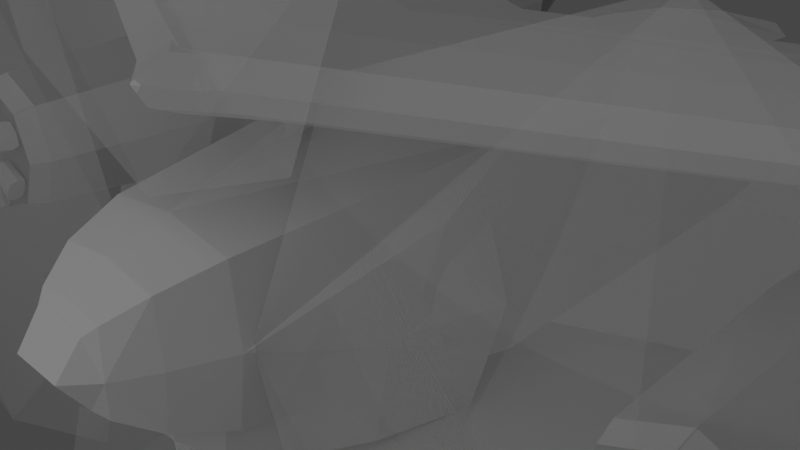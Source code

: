 # Source: quadcopter_gunship_v2.blend  (saved by Blender 3.0.42; exported with 4.5.12 LTS)
import bpy
from mathutils import Matrix  # noqa: F401  (used for matrix-valued properties, if any)

bpy.ops.wm.read_factory_settings(use_empty=True)
scene = bpy.context.scene
scene.name = 'Scene'

# ---- collections
col_quadcopter_gunship = bpy.data.collections.new('quadcopter gunship'); scene.collection.children.link(col_quadcopter_gunship)
col_ref = bpy.data.collections.new('ref'); scene.collection.children.link(col_ref)
col_optional = bpy.data.collections.new('optional'); scene.collection.children.link(col_optional)

# ---- materials (node trees are filled in below, after node groups)
mat_material_001 = bpy.data.materials.new('Material.001')
mat_material_001.surface_render_method = 'BLENDED'
mat_material_001.blend_method = 'BLEND'
mat_material_001.alpha_threshold = 0.5844

# ---- material node trees
mat_material_001.use_nodes = True; mat_material_001.node_tree.nodes.clear()
_N = mat_material_001.node_tree.nodes; _L = mat_material_001.node_tree.links
n0 = _N.new('ShaderNodeOutputMaterial'); n0.name = 'Material Output'; n0.location = (300, 300)
n1 = _N.new('ShaderNodeBsdfPrincipled'); n1.name = 'Principled BSDF'; n1.location = (-32, 309)
n1.distribution = 'GGX'
n1.subsurface_method = 'RANDOM_WALK_SKIN'
n1.inputs[2].default_value = 0.0
n1.inputs[3].default_value = 1.45
n1.inputs[4].default_value = 0.3
n1.inputs[13].default_value = 0.8045
n1.inputs[27].default_value = (0.0, 0.0, 0.0, 1.0)
n1.inputs[28].default_value = 1.0
_L.new(n1.outputs[0], n0.inputs[0])
n0.is_active_output = True

# ---- world
world_world = bpy.data.worlds.new('World'); scene.world = world_world
world_world.use_nodes = True; world_world.node_tree.nodes.clear()
_N = world_world.node_tree.nodes; _L = world_world.node_tree.links
n0 = _N.new('ShaderNodeOutputWorld'); n0.name = 'World Output'; n0.location = (300, 300)
n1 = _N.new('ShaderNodeBackground'); n1.name = 'Background'; n1.location = (10, 300)
n1.inputs[0].default_value = (0.05088, 0.05088, 0.05088, 1.0)
_L.new(n1.outputs[0], n0.inputs[0])
n0.is_active_output = True
world_world.color = (0.05088, 0.05088, 0.05088)
world_world.use_sun_shadow = False
world_world.sun_shadow_jitter_overblur = 0.0

# ---- cameras
cam_camera = bpy.data.cameras.new('Camera')
cam_camera.clip_end = 100.0
cam_camera.ortho_scale = 7.314

# ---- lights
light_light = bpy.data.lights.new('Light', 'POINT')
light_light.transmission_factor = 0.0
light_light.energy = 3000.0
light_light.shadow_soft_size = 18.64
light_light.shadow_maximum_resolution = 0.006
light_light.use_absolute_resolution = True

# ---- meshes
me_circle_001 = bpy.data.meshes.new('Circle.001')
me_circle_001.from_pydata([(0.9489, -2.629, -0.0005649), (0.7468, -3.234, -0.0005649), (0.5514, -3.667, -0.0005649), (1.243, -0.8815, -0.0005651), (0.3161, -3.965, -0.0005648), (-0.95, -2.629, -0.0005648), (-0.7479, -3.234, -0.0005648), (-0.5525, -3.667, -0.0005648), (-1.244, -0.8815, -0.0005646), (-0.0005649, -2.629, -0.95), (-0.0005649, -3.234, -0.7479), (-0.0005649, -3.606, -0.5), (0.83, -2.629, -0.8312), (0.6532, -3.234, -0.6543), (-0.0005649, -1.136, -1.332), (0.4422, -3.606, -0.4433), (0.3437, -3.713, -0.3448), (-0.2653, -0.8047, -1.371), (1.279, -0.6226, -0.6408), (-0.8312, -2.629, -0.8312), (-0.6543, -3.234, -0.6543), (-0.4433, -3.606, -0.4433), (0.2641, -0.8047, -1.371), (-1.28, -0.6226, -0.6408), (-0.3448, -3.713, -0.3448), (-0.3172, -3.965, -0.0005648), (-0.1727, -3.69, -0.3934), (0.1716, -3.69, -0.3934), (-0.0005648, -2.629, 0.9489), (-0.0005648, -3.234, 0.7468), (-0.0005648, -3.606, 0.4989), (0.83, -2.629, 0.83), (0.6532, -3.234, 0.6532), (-0.0005647, -1.136, 1.331), (0.4422, -3.606, 0.4422), (0.3437, -3.713, 0.3437), (-0.2653, -0.8047, 1.37), (1.279, -0.6226, 0.6397), (-0.8312, -2.629, 0.83), (-0.6543, -3.234, 0.6532), (-0.4433, -3.606, 0.4422), (0.2641, -0.8047, 1.37), (-1.28, -0.6226, 0.6397), (-0.3448, -3.713, 0.3437), (-0.1727, -3.69, 0.3923), (0.1716, -3.69, 0.3923), (1.186, 0.4178, -1.187), (0.2828, 0.4178, -1.386), (-0.2839, 0.4178, -1.386), (1.236, 0.3336, -0.686), (-1.187, 0.4178, -1.187), (-1.237, 0.3336, -0.686), (1.186, 0.4178, 1.186), (0.2828, 0.4178, 1.385), (-0.2839, 0.4178, 1.385), (1.236, 0.3336, 0.6849), (-1.187, 0.4178, 1.186), (-1.237, 0.3336, 0.6849), (1.007, 4.66, -1.008), (-0.0005649, 4.851, -1.227), (1.074, 4.644, -0.5873), (-1.008, 4.66, -1.008), (-1.075, 4.644, -0.5873), (1.007, 4.66, 1.007), (-0.0005647, 4.851, 1.226), (1.074, 4.644, 0.5862), (-1.008, 4.66, 1.007), (-1.075, 4.644, 0.5862), (0.9189, 5.71, -0.92), (0.4003, 6.396, -0.8474), (-0.4014, 6.396, -0.8474), (-0.92, 5.71, -0.92), (0.9189, 5.71, 0.9189), (0.4003, 6.396, 0.8463), (-0.4014, 6.396, 0.8463), (-0.92, 5.71, 0.9189), (0.644, 6.833, 0.02203), (-0.6451, 6.833, 0.02203)], [], [(3, 0, 12, 46, 49, 18), (1, 13, 12, 0), (2, 16, 15), (2, 15, 13, 1), (23, 51, 50, 19, 5, 8), (19, 50, 48, 17, 14, 9), (9, 12, 13, 10), (10, 13, 15, 11), (31, 52, 53, 41, 33, 28), (24, 21, 11, 26), (41, 53, 54, 36, 33), (6, 5, 19, 20), (7, 21, 24), (7, 6, 20, 21), (9, 10, 20, 19), (10, 11, 21, 20), (24, 26, 27, 16, 4, 25), (7, 24, 25, 43), (2, 35, 4, 16), (26, 11, 27), (27, 11, 15, 16), (37, 55, 52, 31, 0, 3), (1, 0, 31, 32), (2, 34, 35), (2, 1, 32, 34), (38, 56, 57, 42, 8, 5), (36, 54, 56, 38, 28, 33), (28, 29, 32, 31), (29, 30, 34, 32), (49, 60, 65, 55, 37, 3, 18), (43, 44, 30, 40), (6, 39, 38, 5), (7, 43, 40), (7, 40, 39, 6), (28, 38, 39, 29), (29, 39, 40, 30), (4, 35, 45, 44, 43, 25), (44, 45, 30), (45, 35, 34, 30), (17, 48, 47, 22, 14), (52, 55, 65, 63), (50, 51, 62, 61), (46, 47, 59, 58), (54, 53, 64), (48, 50, 61, 59), (49, 46, 58, 60), (57, 56, 66, 67), (53, 52, 63, 64), (47, 48, 59), (56, 54, 64, 66), (75, 71, 61, 62, 67, 66), (70, 69, 68, 58, 59, 61, 71), (72, 63, 65, 60, 58, 68), (73, 74, 75, 66, 64, 63, 72), (22, 47, 46, 12, 9, 14), (68, 69, 76), (74, 77, 75), (72, 68, 76), (71, 75, 77), (57, 67, 62, 51, 23, 8, 42), (77, 74, 73, 76), (76, 69, 70, 77), (76, 73, 72), (77, 70, 71)])
_uv = me_circle_001.uv_layers.new(name='UVMap')
_uv.uv.foreach_set('vector', [0.0, 0.0, 0.0, 0.0, 0.0, 0.0, 0.0, 0.0, 0.0, 0.0, 0.0, 0.0, 0.0, 0.0, 0.0, 0.0, 0.0, 0.0, 0.0, 0.0, 0.0, 0.0, 0.0, 0.0, 0.0, 0.0, 0.0, 0.0, 0.0, 0.0, 0.0, 0.0, 0.0, 0.0, 0.0, 0.0, 0.0, 0.0, 0.0, 0.0, 0.0, 0.0, 0.0, 0.0, 0.0, 0.0, 0.0, 0.0, 0.0, 0.0, 0.0, 0.0, 0.0, 0.0, 0.0, 0.0, 0.0, 0.0, 0.0, 0.0, 0.0, 0.0, 0.0, 0.0, 0.0, 0.0, 0.0, 0.0, 0.0, 0.0, 0.0, 0.0, 0.0, 0.0, 0.0, 0.0, 0.0, 0.0, 0.0, 0.0, 0.0, 0.0, 0.0, 0.0, 0.0, 0.0, 0.0, 0.0, 0.0, 0.0, 0.0, 0.0, 0.0, 0.0, 0.0, 0.0, 0.0, 0.0, 0.0, 0.0, 0.0, 0.0, 0.0, 0.0, 0.0, 0.0, 0.0, 0.0, 0.0, 0.0, 0.0, 0.0, 0.0, 0.0, 0.0, 0.0, 0.0, 0.0, 0.0, 0.0, 0.0, 0.0, 0.0, 0.0, 0.0, 0.0, 0.0, 0.0, 0.0, 0.0, 0.0, 0.0, 0.0, 0.0, 0.0, 0.0, 0.0, 0.0, 0.0, 0.0, 0.0, 0.0, 0.0, 0.0, 0.0, 0.0, 0.0, 0.0, 0.0, 0.0, 0.0, 0.0, 0.0, 0.0, 0.0, 0.0, 0.0, 0.0, 0.0, 0.0, 0.0, 0.0, 0.0, 0.0, 0.0, 0.0, 0.0, 0.0, 0.0, 0.0, 0.0, 0.0, 0.0, 0.0, 0.0, 0.0, 0.0, 0.0, 0.0, 0.0, 0.0, 0.0, 0.0, 0.0, 0.0, 0.0, 0.0, 0.0, 0.0, 0.0, 0.0, 0.0, 0.0, 0.0, 0.0, 0.0, 0.0, 0.0, 0.0, 0.0, 0.0, 0.0, 0.0, 0.0, 0.0, 0.0, 0.0, 0.0, 0.0, 0.0, 0.0, 0.0, 0.0, 0.0, 0.0, 0.0, 0.0, 0.0, 0.0, 0.0, 0.0, 0.0, 0.0, 0.0, 0.0, 0.0, 0.0, 0.0, 0.0, 0.0, 0.0, 0.0, 0.0, 0.0, 0.0, 0.0, 0.0, 0.0, 0.0, 0.0, 0.0, 0.0, 0.0, 0.0, 0.0, 0.0, 0.0, 0.0, 0.0, 0.0, 0.0, 0.0, 0.0, 0.0, 0.0, 0.0, 0.0, 0.0, 0.0, 0.0, 0.0, 0.0, 0.0, 0.0, 0.0, 0.0, 0.0, 0.0, 0.0, 0.0, 0.0, 0.0, 0.0, 0.0, 0.0, 0.0, 0.0, 0.0, 0.0, 0.0, 0.0, 0.0, 0.0, 0.0, 0.0, 0.0, 0.0, 0.0, 0.0, 0.0, 0.0, 0.0, 0.0, 0.0, 0.0, 0.0, 0.0, 0.0, 0.0, 0.0, 0.0, 0.0, 0.0, 0.0, 0.0, 0.0, 0.0, 0.0, 0.0, 0.0, 0.0, 0.0, 0.0, 0.0, 0.0, 0.0, 0.0, 0.0, 0.0, 0.0, 0.0, 0.0, 0.0, 0.0, 0.0, 0.0, 0.0, 0.0, 0.0, 0.0, 0.0, 0.0, 0.0, 0.0, 0.0, 0.0, 0.0, 0.0, 0.0, 0.0, 0.0, 0.0, 0.0, 0.0, 0.0, 0.0, 0.0, 0.0, 0.0, 0.0, 0.0, 0.0, 0.0, 0.0, 0.0, 0.0, 0.0, 0.0, 0.0, 0.0, 0.0, 0.0, 0.0, 0.0, 0.0, 0.0, 0.0, 0.0, 0.0, 0.0, 0.0, 0.0, 0.0, 0.0, 0.0, 0.0, 0.0, 0.0, 0.0, 0.0, 0.0, 0.0, 0.0, 0.0, 0.0, 0.0, 0.0, 0.0, 0.0, 0.0, 0.0, 0.0, 0.0, 0.0, 0.0, 0.0, 0.0, 0.0, 0.0, 0.0, 0.0, 0.0, 0.0, 0.0, 0.0, 0.0, 0.0, 0.0, 0.0, 0.0, 0.0, 0.0, 0.0, 0.0, 0.0, 0.0, 0.0, 0.0, 0.0, 0.0, 0.0, 0.0, 0.0, 0.0, 0.0, 0.0, 0.0, 0.0, 0.0, 0.0, 0.0, 0.0, 0.0, 0.0, 0.0, 0.0, 0.0, 0.0, 0.0, 0.0, 0.0, 0.0, 0.0, 0.0, 0.0, 0.0, 0.0, 0.0, 0.0, 0.0, 0.0, 0.0, 0.0, 0.0, 0.0, 0.0, 0.0, 0.0, 0.0, 0.0, 0.0, 0.0, 0.0, 0.0, 0.0, 0.0, 0.0, 0.0, 0.0, 0.0, 0.0, 0.0, 0.0, 0.0, 0.0, 0.0, 0.0, 0.0, 0.0, 0.0, 0.0, 0.0, 0.0, 0.0, 0.0, 0.0, 0.0, 0.0, 0.0, 0.0, 0.0, 0.0, 0.0, 0.0, 0.0, 0.0, 0.0, 0.0, 0.0, 0.0, 0.0, 0.0, 0.0, 0.0, 0.0, 0.0, 0.0, 0.0, 0.0, 0.0, 0.0, 0.0, 0.0, 0.0, 0.0, 0.0, 0.0, 0.0, 0.0, 0.0, 0.0, 0.0, 0.0, 0.0, 0.0, 0.0, 0.0, 0.0, 0.0, 0.0, 0.0, 0.0, 0.0, 0.0, 0.0, 0.0, 0.0, 0.0, 0.0, 0.0, 0.0, 0.0, 0.0, 0.0, 0.0, 0.0, 0.0, 0.0, 0.0, 0.0, 0.0, 0.0, 0.0, 0.0, 0.0, 0.0, 0.0, 0.0, 0.0, 0.0])
me_circle_001.use_remesh_fix_poles = True
me_circle_001.use_remesh_preserve_attributes = False
me_circle_001.use_mirror_y = True
me_circle_001.update()
me_circle_011 = bpy.data.meshes.new('Circle.011')
me_circle_011.from_pydata([(38.45, -30.59, 2.578), (37.75, -30.88, 2.578), (37.45, -31.59, 2.578), (37.75, -32.3, 2.578), (38.45, -32.59, 2.578), (39.16, -32.3, 2.578), (39.45, -31.59, 2.578), (39.16, -30.88, 2.578), (38.45, -30.7, 5.625), (37.27, -30.88, 5.625), (37.05, -31.59, 5.625), (37.27, -32.3, 5.625), (38.45, -32.48, 5.625), (39.64, -32.3, 5.625), (39.86, -31.59, 5.625), (39.64, -30.88, 5.625), (36.22, -30.59, 1.289), (35.87, -30.88, 0.6767), (35.72, -31.59, 0.4231), (35.87, -32.3, 0.6767), (36.22, -32.59, 1.289), (36.57, -32.3, 1.901), (36.72, -31.59, 2.155), (36.57, -30.88, 1.901), (33.58, -30.7, 2.813), (32.99, -30.88, 1.784), (32.88, -31.59, 1.596), (32.99, -32.3, 1.784), (33.58, -32.48, 2.813), (34.18, -32.3, 3.841), (34.28, -31.59, 4.029), (34.18, -30.88, 3.841), (36.22, -30.59, -1.289), (36.57, -30.88, -1.901), (36.72, -31.59, -2.155), (36.57, -32.3, -1.901), (36.22, -32.59, -1.289), (35.87, -32.3, -0.6767), (35.72, -31.59, -0.4231), (35.87, -30.88, -0.6767), (33.58, -30.7, -2.813), (34.18, -30.88, -3.841), (34.28, -31.59, -4.029), (34.18, -32.3, -3.841), (33.58, -32.48, -2.813), (32.99, -32.3, -1.784), (32.88, -31.59, -1.596), (32.99, -30.88, -1.784), (38.45, -30.59, -2.578), (39.16, -30.88, -2.578), (39.45, -31.59, -2.578), (39.16, -32.3, -2.578), (38.45, -32.59, -2.578), (37.75, -32.3, -2.578), (37.45, -31.59, -2.578), (37.75, -30.88, -2.578), (38.45, -30.7, -5.625), (39.64, -30.88, -5.625), (39.86, -31.59, -5.625), (39.64, -32.3, -5.625), (38.45, -32.48, -5.625), (37.27, -32.3, -5.625), (37.05, -31.59, -5.625), (37.27, -30.88, -5.625), (40.69, -30.59, -1.289), (41.04, -30.88, -0.6767), (41.19, -31.59, -0.4231), (41.04, -32.3, -0.6767), (40.69, -32.59, -1.289), (40.33, -32.3, -1.901), (40.19, -31.59, -2.155), (40.33, -30.88, -1.901), (43.32, -30.7, -2.813), (43.92, -30.88, -1.784), (44.03, -31.59, -1.596), (43.92, -32.3, -1.784), (43.32, -32.48, -2.813), (42.73, -32.3, -3.841), (42.62, -31.59, -4.029), (42.73, -30.88, -3.841), (40.69, -30.59, 1.289), (40.33, -30.88, 1.901), (40.19, -31.59, 2.155), (40.33, -32.3, 1.901), (40.69, -32.59, 1.289), (41.04, -32.3, 0.6767), (41.19, -31.59, 0.4231), (41.04, -30.88, 0.6767), (43.32, -30.7, 2.813), (42.73, -30.88, 3.841), (42.62, -31.59, 4.029), (42.73, -32.3, 3.841), (43.32, -32.48, 2.813), (43.92, -32.3, 1.784), (44.03, -31.59, 1.596), (43.92, -30.88, 1.784), (38.45, -30.59, 2.578), (37.75, -30.88, 2.578), (37.45, -31.59, 2.578), (37.75, -32.3, 2.578), (38.45, -32.59, 2.578), (39.16, -32.3, 2.578), (39.45, -31.59, 2.578), (39.16, -30.88, 2.578), (38.45, -30.7, 5.625), (37.27, -30.88, 5.625), (37.05, -31.59, 5.625), (37.27, -32.3, 5.625), (38.45, -32.48, 5.625), (39.64, -32.3, 5.625), (39.86, -31.59, 5.625), (39.64, -30.88, 5.625)], [], [(1, 0, 7, 6, 5, 4, 3, 2), (9, 10, 11, 12, 13, 14, 15, 8), (6, 7, 15, 14), (4, 5, 13, 12), (2, 3, 11, 10), (0, 1, 9, 8), (7, 0, 8, 15), (5, 6, 14, 13), (3, 4, 12, 11), (1, 2, 10, 9), (17, 16, 23, 22, 21, 20, 19, 18), (25, 26, 27, 28, 29, 30, 31, 24), (22, 23, 31, 30), (20, 21, 29, 28), (18, 19, 27, 26), (16, 17, 25, 24), (23, 16, 24, 31), (21, 22, 30, 29), (19, 20, 28, 27), (17, 18, 26, 25), (33, 32, 39, 38, 37, 36, 35, 34), (41, 42, 43, 44, 45, 46, 47, 40), (38, 39, 47, 46), (36, 37, 45, 44), (34, 35, 43, 42), (32, 33, 41, 40), (39, 32, 40, 47), (37, 38, 46, 45), (35, 36, 44, 43), (33, 34, 42, 41), (49, 48, 55, 54, 53, 52, 51, 50), (57, 58, 59, 60, 61, 62, 63, 56), (54, 55, 63, 62), (52, 53, 61, 60), (50, 51, 59, 58), (48, 49, 57, 56), (55, 48, 56, 63), (53, 54, 62, 61), (51, 52, 60, 59), (49, 50, 58, 57), (65, 64, 71, 70, 69, 68, 67, 66), (73, 74, 75, 76, 77, 78, 79, 72), (70, 71, 79, 78), (68, 69, 77, 76), (66, 67, 75, 74), (64, 65, 73, 72), (71, 64, 72, 79), (69, 70, 78, 77), (67, 68, 76, 75), (65, 66, 74, 73), (81, 80, 87, 86, 85, 84, 83, 82), (89, 90, 91, 92, 93, 94, 95, 88), (86, 87, 95, 94), (84, 85, 93, 92), (82, 83, 91, 90), (80, 81, 89, 88), (87, 80, 88, 95), (85, 86, 94, 93), (83, 84, 92, 91), (81, 82, 90, 89), (97, 96, 103, 102, 101, 100, 99, 98), (105, 106, 107, 108, 109, 110, 111, 104), (102, 103, 111, 110), (100, 101, 109, 108), (98, 99, 107, 106), (96, 97, 105, 104), (103, 96, 104, 111), (101, 102, 110, 109), (99, 100, 108, 107), (97, 98, 106, 105)])
_uv = me_circle_011.uv_layers.new(name='UVMap')
_uv.uv.foreach_set('vector', [0.0, 0.0, 0.0, 0.0, 0.0, 0.0, 0.0, 0.0, 0.0, 0.0, 0.0, 0.0, 0.0, 0.0, 0.0, 0.0, 0.0, 0.0, 0.0, 0.0, 0.0, 0.0, 0.0, 0.0, 0.0, 0.0, 0.0, 0.0, 0.0, 0.0, 0.0, 0.0, 0.0, 0.0, 0.0, 0.0, 0.0, 0.0, 0.0, 0.0, 0.0, 0.0, 0.0, 0.0, 0.0, 0.0, 0.0, 0.0, 0.0, 0.0, 0.0, 0.0, 0.0, 0.0, 0.0, 0.0, 0.0, 0.0, 0.0, 0.0, 0.0, 0.0, 0.0, 0.0, 0.0, 0.0, 0.0, 0.0, 0.0, 0.0, 0.0, 0.0, 0.0, 0.0, 0.0, 0.0, 0.0, 0.0, 0.0, 0.0, 0.0, 0.0, 0.0, 0.0, 0.0, 0.0, 0.0, 0.0, 0.0, 0.0, 0.0, 0.0, 0.0, 0.0, 0.0, 0.0, 0.0, 0.0, 0.0, 0.0, 0.0, 0.0, 0.0, 0.0, 0.0, 0.0, 0.0, 0.0, 0.0, 0.0, 0.0, 0.0, 0.0, 0.0, 0.0, 0.0, 0.0, 0.0, 0.0, 0.0, 0.0, 0.0, 0.0, 0.0, 0.0, 0.0, 0.0, 0.0, 0.0, 0.0, 0.0, 0.0, 0.0, 0.0, 0.0, 0.0, 0.0, 0.0, 0.0, 0.0, 0.0, 0.0, 0.0, 0.0, 0.0, 0.0, 0.0, 0.0, 0.0, 0.0, 0.0, 0.0, 0.0, 0.0, 0.0, 0.0, 0.0, 0.0, 0.0, 0.0, 0.0, 0.0, 0.0, 0.0, 0.0, 0.0, 0.0, 0.0, 0.0, 0.0, 0.0, 0.0, 0.0, 0.0, 0.0, 0.0, 0.0, 0.0, 0.0, 0.0, 0.0, 0.0, 0.0, 0.0, 0.0, 0.0, 0.0, 0.0, 0.0, 0.0, 0.0, 0.0, 0.0, 0.0, 0.0, 0.0, 0.0, 0.0, 0.0, 0.0, 0.0, 0.0, 0.0, 0.0, 0.0, 0.0, 0.0, 0.0, 0.0, 0.0, 0.0, 0.0, 0.0, 0.0, 0.0, 0.0, 0.0, 0.0, 0.0, 0.0, 0.0, 0.0, 0.0, 0.0, 0.0, 0.0, 0.0, 0.0, 0.0, 0.0, 0.0, 0.0, 0.0, 0.0, 0.0, 0.0, 0.0, 0.0, 0.0, 0.0, 0.0, 0.0, 0.0, 0.0, 0.0, 0.0, 0.0, 0.0, 0.0, 0.0, 0.0, 0.0, 0.0, 0.0, 0.0, 0.0, 0.0, 0.0, 0.0, 0.0, 0.0, 0.0, 0.0, 0.0, 0.0, 0.0, 0.0, 0.0, 0.0, 0.0, 0.0, 0.0, 0.0, 0.0, 0.0, 0.0, 0.0, 0.0, 0.0, 0.0, 0.0, 0.0, 0.0, 0.0, 0.0, 0.0, 0.0, 0.0, 0.0, 0.0, 0.0, 0.0, 0.0, 0.0, 0.0, 0.0, 0.0, 0.0, 0.0, 0.0, 0.0, 0.0, 0.0, 0.0, 0.0, 0.0, 0.0, 0.0, 0.0, 0.0, 0.0, 0.0, 0.0, 0.0, 0.0, 0.0, 0.0, 0.0, 0.0, 0.0, 0.0, 0.0, 0.0, 0.0, 0.0, 0.0, 0.0, 0.0, 0.0, 0.0, 0.0, 0.0, 0.0, 0.0, 0.0, 0.0, 0.0, 0.0, 0.0, 0.0, 0.0, 0.0, 0.0, 0.0, 0.0, 0.0, 0.0, 0.0, 0.0, 0.0, 0.0, 0.0, 0.0, 0.0, 0.0, 0.0, 0.0, 0.0, 0.0, 0.0, 0.0, 0.0, 0.0, 0.0, 0.0, 0.0, 0.0, 0.0, 0.0, 0.0, 0.0, 0.0, 0.0, 0.0, 0.0, 0.0, 0.0, 0.0, 0.0, 0.0, 0.0, 0.0, 0.0, 0.0, 0.0, 0.0, 0.0, 0.0, 0.0, 0.0, 0.0, 0.0, 0.0, 0.0, 0.0, 0.0, 0.0, 0.0, 0.0, 0.0, 0.0, 0.0, 0.0, 0.0, 0.0, 0.0, 0.0, 0.0, 0.0, 0.0, 0.0, 0.0, 0.0, 0.0, 0.0, 0.0, 0.0, 0.0, 0.0, 0.0, 0.0, 0.0, 0.0, 0.0, 0.0, 0.0, 0.0, 0.0, 0.0, 0.0, 0.0, 0.0, 0.0, 0.0, 0.0, 0.0, 0.0, 0.0, 0.0, 0.0, 0.0, 0.0, 0.0, 0.0, 0.0, 0.0, 0.0, 0.0, 0.0, 0.0, 0.0, 0.0, 0.0, 0.0, 0.0, 0.0, 0.0, 0.0, 0.0, 0.0, 0.0, 0.0, 0.0, 0.0, 0.0, 0.0, 0.0, 0.0, 0.0, 0.0, 0.0, 0.0, 0.0, 0.0, 0.0, 0.0, 0.0, 0.0, 0.0, 0.0, 0.0, 0.0, 0.0, 0.0, 0.0, 0.0, 0.0, 0.0, 0.0, 0.0, 0.0, 0.0, 0.0, 0.0, 0.0, 0.0, 0.0, 0.0, 0.0, 0.0, 0.0, 0.0, 0.0, 0.0, 0.0, 0.0, 0.0, 0.0, 0.0, 0.0, 0.0, 0.0, 0.0, 0.0, 0.0, 0.0, 0.0, 0.0, 0.0, 0.0, 0.0, 0.0, 0.0, 0.0, 0.0, 0.0, 0.0, 0.0, 0.0, 0.0, 0.0, 0.0, 0.0, 0.0, 0.0, 0.0, 0.0, 0.0, 0.0, 0.0, 0.0, 0.0, 0.0, 0.0, 0.0, 0.0, 0.0, 0.0, 0.0, 0.0, 0.0, 0.0, 0.0, 0.0, 0.0, 0.0, 0.0, 0.0, 0.0, 0.0, 0.0, 0.0, 0.0, 0.0, 0.0, 0.0, 0.0, 0.0, 0.0, 0.0, 0.0, 0.0, 0.0, 0.0, 0.0, 0.0, 0.0, 0.0, 0.0, 0.0, 0.0, 0.0, 0.0, 0.0, 0.0, 0.0, 0.0, 0.0, 0.0, 0.0, 0.0, 0.0, 0.0, 0.0, 0.0, 0.0, 0.0, 0.0, 0.0, 0.0, 0.0, 0.0, 0.0, 0.0, 0.0, 0.0, 0.0, 0.0, 0.0, 0.0, 0.0, 0.0, 0.0, 0.0, 0.0, 0.0, 0.0, 0.0, 0.0, 0.0, 0.0, 0.0, 0.0, 0.0, 0.0, 0.0, 0.0, 0.0, 0.0, 0.0, 0.0, 0.0, 0.0, 0.0, 0.0, 0.0, 0.0, 0.0, 0.0, 0.0, 0.0, 0.0, 0.0, 0.0, 0.0, 0.0, 0.0, 0.0, 0.0, 0.0, 0.0, 0.0, 0.0, 0.0, 0.0, 0.0, 0.0, 0.0, 0.0, 0.0, 0.0, 0.0, 0.0, 0.0, 0.0, 0.0, 0.0, 0.0, 0.0, 0.0, 0.0, 0.0])
me_circle_011.use_remesh_fix_poles = True
me_circle_011.use_remesh_preserve_attributes = False
me_circle_011.update()
me_circle_005 = bpy.data.meshes.new('Circle.005')
me_circle_005.from_pydata([(4.601, 1.0, -0.6559), (3.601, 1.453e-07, -0.6559), (4.601, -1.0, -0.6559), (5.308, -0.7071, -0.6559), (5.308, 0.7071, -0.6559), (3.894, 0.7071, -0.6559), (3.894, -0.7071, -0.6559), (5.601, 1.751e-07, -0.6559), (3.894, 0.7071, 1.312), (4.601, 1.0, 1.312), (3.601, 1.453e-07, 1.312), (3.894, -0.7071, 1.312), (4.601, -1.0, 1.312), (5.308, -0.7071, 1.312), (5.601, 1.751e-07, 1.312), (5.308, 0.7071, 1.312), (4.36, 0.4577, -3.756), (4.601, 0.6473, -3.756), (4.26, 2.061e-08, -3.756), (4.36, -0.4577, -3.756), (4.601, -0.6473, -3.756), (4.842, -0.4577, -3.756), (4.942, 3.924e-08, -3.756), (4.842, 0.4577, -3.756), (4.436, 0.4325, -5.845), (4.601, 0.5066, -5.845), (4.368, -7.98e-08, -5.845), (4.436, -0.4325, -5.845), (4.601, -0.5066, -5.845), (4.766, -0.4325, -5.845), (4.834, -6.22e-08, -5.845), (4.766, 0.4325, -5.845), (4.564, 0.07378, -6.46), (4.564, -0.07378, -6.46), (3.999, 0.602, 3.423), (4.601, 0.8514, 3.423), (3.75, 2.367e-07, 3.423), (3.999, -0.602, 3.423), (4.601, -0.8514, 3.423), (5.203, -0.602, 3.423), (5.452, 2.621e-07, 3.423), (5.203, 0.602, 3.423), (4.053, 0.5481, 3.663), (4.601, 0.7752, 3.663), (3.826, 2.46e-07, 3.663), (4.053, -0.5481, 3.663), (4.601, -0.7752, 3.663), (5.149, -0.5481, 3.663), (5.376, 2.691e-07, 3.663), (5.149, 0.5481, 3.663)], [], [(0, 4, 23, 17), (7, 4, 15, 14), (8, 10, 36, 34), (2, 3, 13, 12), (1, 6, 11, 10), (0, 5, 8, 9), (4, 0, 9, 15), (3, 7, 14, 13), (6, 2, 12, 11), (5, 1, 10, 8), (23, 22, 30, 31), (7, 3, 21, 22), (2, 6, 19, 20), (1, 5, 16, 18), (4, 7, 22, 23), (3, 2, 20, 21), (6, 1, 18, 19), (5, 0, 17, 16), (26, 24, 32, 33, 27), (21, 20, 28, 29), (19, 18, 26, 27), (16, 17, 25, 24), (17, 23, 31, 25), (22, 21, 29, 30), (20, 19, 27, 28), (18, 16, 24, 26), (29, 28, 33), (24, 25, 32), (25, 31, 32), (28, 27, 33), (30, 29, 33, 32, 31), (40, 41, 49, 48), (14, 15, 41, 40), (12, 13, 39, 38), (10, 11, 37, 36), (9, 8, 34, 35), (15, 9, 35, 41), (13, 14, 40, 39), (11, 12, 38, 37), (42, 44, 45, 46, 47, 48, 49, 43), (38, 39, 47, 46), (36, 37, 45, 44), (35, 34, 42, 43), (41, 35, 43, 49), (39, 40, 48, 47), (37, 38, 46, 45), (34, 36, 44, 42)])
_uv = me_circle_005.uv_layers.new(name='UVMap')
_uv.uv.foreach_set('vector', [0.0, 0.0, 0.0, 0.0, 0.0, 0.0, 0.0, 0.0, 0.0, 0.0, 0.0, 0.0, 0.0, 0.0, 0.0, 0.0, 0.0, 0.0, 0.0, 0.0, 0.0, 0.0, 0.0, 0.0, 0.0, 0.0, 0.0, 0.0, 0.0, 0.0, 0.0, 0.0, 0.0, 0.0, 0.0, 0.0, 0.0, 0.0, 0.0, 0.0, 0.0, 0.0, 0.0, 0.0, 0.0, 0.0, 0.0, 0.0, 0.0, 0.0, 0.0, 0.0, 0.0, 0.0, 0.0, 0.0, 0.0, 0.0, 0.0, 0.0, 0.0, 0.0, 0.0, 0.0, 0.0, 0.0, 0.0, 0.0, 0.0, 0.0, 0.0, 0.0, 0.0, 0.0, 0.0, 0.0, 0.0, 0.0, 0.0, 0.0, 0.0, 0.0, 0.0, 0.0, 0.0, 0.0, 0.0, 0.0, 0.0, 0.0, 0.0, 0.0, 0.0, 0.0, 0.0, 0.0, 0.0, 0.0, 0.0, 0.0, 0.0, 0.0, 0.0, 0.0, 0.0, 0.0, 0.0, 0.0, 0.0, 0.0, 0.0, 0.0, 0.0, 0.0, 0.0, 0.0, 0.0, 0.0, 0.0, 0.0, 0.0, 0.0, 0.0, 0.0, 0.0, 0.0, 0.0, 0.0, 0.0, 0.0, 0.0, 0.0, 0.0, 0.0, 0.0, 0.0, 0.0, 0.0, 0.0, 0.0, 0.0, 0.0, 0.0, 0.0, 0.0, 0.0, 0.0, 0.0, 0.0, 0.0, 0.0, 0.0, 0.0, 0.0, 0.0, 0.0, 0.0, 0.0, 0.0, 0.0, 0.0, 0.0, 0.0, 0.0, 0.0, 0.0, 0.0, 0.0, 0.0, 0.0, 0.0, 0.0, 0.0, 0.0, 0.0, 0.0, 0.0, 0.0, 0.0, 0.0, 0.0, 0.0, 0.0, 0.0, 0.0, 0.0, 0.0, 0.0, 0.0, 0.0, 0.0, 0.0, 0.0, 0.0, 0.0, 0.0, 0.0, 0.0, 0.0, 0.0, 0.0, 0.0, 0.0, 0.0, 0.0, 0.0, 0.0, 0.0, 0.0, 0.0, 0.0, 0.0, 0.0, 0.0, 0.0, 0.0, 0.0, 0.0, 0.0, 0.0, 0.0, 0.0, 0.0, 0.0, 0.0, 0.0, 0.0, 0.0, 0.0, 0.0, 0.0, 0.0, 0.0, 0.0, 0.0, 0.0, 0.0, 0.0, 0.0, 0.0, 0.0, 0.0, 0.0, 0.0, 0.0, 0.0, 0.0, 0.0, 0.0, 0.0, 0.0, 0.0, 0.0, 0.0, 0.0, 0.0, 0.0, 0.0, 0.0, 0.0, 0.0, 0.0, 0.0, 0.0, 0.0, 0.0, 0.0, 0.0, 0.0, 0.0, 0.0, 0.0, 0.0, 0.0, 0.0, 0.0, 0.0, 0.0, 0.0, 0.0, 0.0, 0.0, 0.0, 0.0, 0.0, 0.0, 0.0, 0.0, 0.0, 0.0, 0.0, 0.0, 0.0, 0.0, 0.0, 0.0, 0.0, 0.0, 0.0, 0.0, 0.0, 0.0, 0.0, 0.0, 0.0, 0.0, 0.0, 0.0, 0.0, 0.0, 0.0, 0.0, 0.0, 0.0, 0.0, 0.0, 0.0, 0.0, 0.0, 0.0, 0.0, 0.0, 0.0, 0.0, 0.0, 0.0, 0.0, 0.0, 0.0, 0.0, 0.0, 0.0, 0.0, 0.0, 0.0, 0.0, 0.0, 0.0, 0.0, 0.0, 0.0, 0.0, 0.0, 0.0, 0.0, 0.0, 0.0, 0.0, 0.0, 0.0, 0.0, 0.0, 0.0, 0.0, 0.0, 0.0, 0.0, 0.0, 0.0, 0.0, 0.0, 0.0, 0.0, 0.0, 0.0, 0.0, 0.0, 0.0, 0.0, 0.0, 0.0, 0.0, 0.0, 0.0, 0.0, 0.0, 0.0, 0.0, 0.0, 0.0])
me_circle_005.use_remesh_fix_poles = True
me_circle_005.use_remesh_preserve_attributes = False
me_circle_005.update()
me_circle_017 = bpy.data.meshes.new('Circle.017')
me_circle_017.from_pydata([(4.601, -0.8976, -0.6559), (4.756, -0.8976, 0.1127), (4.446, -0.8976, 0.1127), (4.446, -0.8976, 0.868), (4.601, -0.8976, 1.312), (4.756, -0.8976, 0.868), (4.446, -0.8976, 0.328), (4.756, -0.8976, 0.328), (4.136, -1.836, -0.3348), (4.291, -1.836, 0.2021), (3.981, -1.836, 0.2021), (3.981, -1.836, 0.7296), (4.136, -1.836, 1.04), (4.291, -1.836, 0.7296), (3.981, -1.836, 0.3524), (4.291, -1.836, 0.3524)], [], [(0, 4, 5, 7, 1), (2, 6, 3, 4, 0), (8, 9, 15, 13, 12), (10, 8, 12, 11, 14), (1, 7, 15, 9), (2, 0, 8, 10), (5, 4, 12, 13), (0, 1, 9, 8), (6, 2, 10, 14), (7, 5, 13, 15), (3, 6, 14, 11), (4, 3, 11, 12)])
_uv = me_circle_017.uv_layers.new(name='UVMap')
_uv.uv.foreach_set('vector', [0.0, 0.0, 0.0, 0.0, 0.0, 0.0, 0.0, 0.0, 0.0, 0.0, 0.0, 0.0, 0.0, 0.0, 0.0, 0.0, 0.0, 0.0, 0.0, 0.0, 0.0, 0.0, 0.0, 0.0, 0.0, 0.0, 0.0, 0.0, 0.0, 0.0, 0.0, 0.0, 0.0, 0.0, 0.0, 0.0, 0.0, 0.0, 0.0, 0.0, 0.0, 0.0, 0.0, 0.0, 0.0, 0.0, 0.0, 0.0, 0.0, 0.0, 0.0, 0.0, 0.0, 0.0, 0.0, 0.0, 0.0, 0.0, 0.0, 0.0, 0.0, 0.0, 0.0, 0.0, 0.0, 0.0, 0.0, 0.0, 0.0, 0.0, 0.0, 0.0, 0.0, 0.0, 0.0, 0.0, 0.0, 0.0, 0.0, 0.0, 0.0, 0.0, 0.0, 0.0, 0.0, 0.0, 0.0, 0.0, 0.0, 0.0, 0.0, 0.0, 0.0, 0.0, 0.0, 0.0, 0.0, 0.0, 0.0, 0.0, 0.0, 0.0, 0.0, 0.0])
me_circle_017.use_remesh_fix_poles = True
me_circle_017.use_remesh_preserve_attributes = False
me_circle_017.update()
me_circle_012 = bpy.data.meshes.new('Circle.012')
me_circle_012.from_pydata([(4.053, 0.5481, 2.087), (4.601, 0.7752, 2.087), (3.826, 1.772e-07, 2.087), (4.053, -0.5481, 2.087), (4.601, -0.7752, 2.087), (5.149, -0.5481, 2.087), (5.376, 2.003e-07, 2.087), (5.149, 0.5481, 2.087)], [], [(0, 2, 3, 4, 5, 6, 7, 1)])
_uv = me_circle_012.uv_layers.new(name='UVMap')
_uv.uv.foreach_set('vector', [0.0, 0.0, 0.0, 0.0, 0.0, 0.0, 0.0, 0.0, 0.0, 0.0, 0.0, 0.0, 0.0, 0.0, 0.0, 0.0])
me_circle_012.use_remesh_fix_poles = True
me_circle_012.use_remesh_preserve_attributes = False
me_circle_012.update()
me_circle_015 = bpy.data.meshes.new('Circle.015')
me_circle_015.from_pydata([(1.999, 2.602, 3.173), (4.601, 3.68, 3.173), (0.9212, -3.624e-09, 3.173), (1.999, -2.602, 3.173), (4.601, -3.68, 3.173), (7.203, -2.602, 3.173), (8.281, 4.234e-07, 3.173), (7.203, 2.602, 3.173)], [], [(0, 2, 3, 4, 5, 6, 7, 1)])
_uv = me_circle_015.uv_layers.new(name='UVMap')
_uv.uv.foreach_set('vector', [0.0, 0.0, 0.0, 0.0, 0.0, 0.0, 0.0, 0.0, 0.0, 0.0, 0.0, 0.0, 0.0, 0.0, 0.0, 0.0])
me_circle_015.materials.append(mat_material_001)
me_circle_015.use_remesh_fix_poles = True
me_circle_015.use_remesh_preserve_attributes = False
me_circle_015.update()
me_circle_007 = bpy.data.meshes.new('Circle.007')
me_circle_007.from_pydata([(5.473, 2.496, -6.062), (5.515, 2.495, -6.222), (5.429, 2.486, -6.218), (5.331, 2.447, -7.06), (5.61, 2.479, -7.062), (5.459, 2.617, -6.066), (5.441, 2.77, -6.155), (5.583, 2.626, -6.226), (5.332, 2.597, -6.221), (5.296, 2.566, -7.057), (5.618, 2.603, -7.059), (5.469, 2.443, -7.662), (5.33, 2.427, -7.661), (5.609, 2.459, -7.663), (5.294, 2.546, -7.665), (5.616, 2.583, -7.667), (5.474, 2.772, -6.231), (5.406, 2.764, -6.227), (5.395, 2.735, -7.062), (5.482, 2.745, -7.063), (5.393, 2.715, -7.671), (5.481, 2.726, -7.671), (5.561, 2.137, -7.652), (5.505, 2.131, -7.652), (5.449, 2.124, -7.651)], [], [(5, 7, 16, 6), (7, 10, 19, 16), (2, 0, 5, 8), (3, 2, 8, 9), (0, 1, 7, 5), (10, 4, 13, 15), (1, 4, 10, 7), (3, 24, 23, 22, 4), (19, 21, 20, 18), (12, 14, 20, 21, 15, 13, 11), (3, 9, 14, 12), (11, 13, 22, 23), (14, 9, 18, 20), (13, 4, 22), (8, 5, 6, 17), (10, 15, 21, 19), (9, 8, 17, 18), (16, 19, 18, 17, 6), (3, 12, 24), (12, 11, 23, 24), (2, 3, 4, 1, 0)])
_uv = me_circle_007.uv_layers.new(name='UVMap')
_uv.uv.foreach_set('vector', [0.0, 0.0, 0.0, 0.0, 0.0, 0.0, 0.0, 0.0, 0.0, 0.0, 0.0, 0.0, 0.0, 0.0, 0.0, 0.0, 0.0, 0.0, 0.0, 0.0, 0.0, 0.0, 0.0, 0.0, 0.0, 0.0, 0.0, 0.0, 0.0, 0.0, 0.0, 0.0, 0.0, 0.0, 0.0, 0.0, 0.0, 0.0, 0.0, 0.0, 0.0, 0.0, 0.0, 0.0, 0.0, 0.0, 0.0, 0.0, 0.0, 0.0, 0.0, 0.0, 0.0, 0.0, 0.0, 0.0, 0.0, 0.0, 0.0, 0.0, 0.0, 0.0, 0.0, 0.0, 0.0, 0.0, 0.0, 0.0, 0.0, 0.0, 0.0, 0.0, 0.0, 0.0, 0.0, 0.0, 0.0, 0.0, 0.0, 0.0, 0.0, 0.0, 0.0, 0.0, 0.0, 0.0, 0.0, 0.0, 0.0, 0.0, 0.0, 0.0, 0.0, 0.0, 0.0, 0.0, 0.0, 0.0, 0.0, 0.0, 0.0, 0.0, 0.0, 0.0, 0.0, 0.0, 0.0, 0.0, 0.0, 0.0, 0.0, 0.0, 0.0, 0.0, 0.0, 0.0, 0.0, 0.0, 0.0, 0.0, 0.0, 0.0, 0.0, 0.0, 0.0, 0.0, 0.0, 0.0, 0.0, 0.0, 0.0, 0.0, 0.0, 0.0, 0.0, 0.0, 0.0, 0.0, 0.0, 0.0, 0.0, 0.0, 0.0, 0.0, 0.0, 0.0, 0.0, 0.0, 0.0, 0.0, 0.0, 0.0, 0.0, 0.0, 0.0, 0.0, 0.0, 0.0, 0.0, 0.0, 0.0, 0.0, 0.0, 0.0, 0.0, 0.0, 0.0, 0.0, 0.0, 0.0, 0.0, 0.0, 0.0, 0.0, 0.0, 0.0])
me_circle_007.use_remesh_fix_poles = True
me_circle_007.use_remesh_preserve_attributes = False
me_circle_007.update()
me_circle_018 = bpy.data.meshes.new('Circle.018')
me_circle_018.from_pydata([(-3.628e-07, -2.597, 1.886), (-3.556e-07, -2.294, 1.75), (-3.585e-07, -2.721, 2.108), (-5.617e-07, 1.084, 1.75), (-3.352e-07, -2.373, 2.295), (-2.908e-07, -1.341, 2.278), (-2.38e-07, 0.002013, 2.144), (-5.38e-07, 1.544, 1.833), (-3.628e-07, -2.717, 1.886), (-3.556e-07, -2.391, 1.75), (-3.585e-07, -2.851, 2.108), (-5.617e-07, 1.258, 1.75), (-3.352e-07, -2.475, 2.295), (-2.908e-07, -1.361, 2.278), (-2.38e-07, 0.08884, 2.144), (-5.38e-07, 1.753, 1.833), (-8.058, 3.061, 1.788), (-8.03, 3.259, 1.737), (-8.104, 2.979, 1.873), (-8.03, 5.044, 1.617), (-8.142, 3.208, 1.944), (-8.139, 3.886, 1.937), (-8.122, 4.597, 1.891), (-8.098, 5.257, 1.702), (-9.844, 5.462, 4.303e-07), (-9.745, 5.612, 4.26e-07), (-9.91, 5.518, 4.332e-07), (-9.58, 6.889, 4.187e-07), (-9.939, 5.682, 4.296e-07), (-9.931, 6.15, 4.292e-07), (-9.971, 6.889, 4.359e-07), (-9.729, 6.889, 4.253e-07), (-9.742, 6.889, 0.5849), (-9.93, 6.076, 0.6472), (-9.707, 5.617, 0.6084), (-9.979, 6.889, 0.6374), (-9.937, 5.579, 0.6485), (-9.612, 6.889, 0.5788), (-9.858, 5.411, 0.6347), (-9.764, 5.471, 0.6184)], [], [(4, 2, 0, 1, 3, 7, 6, 5), (5, 6, 14, 13), (0, 2, 10, 8), (1, 0, 8, 9), (6, 7, 15, 14), (4, 5, 13, 12), (3, 1, 9, 11), (2, 4, 12, 10), (7, 3, 11, 15), (35, 32, 31, 30), (14, 15, 23, 22), (12, 13, 21, 20), (11, 9, 17, 19), (10, 12, 20, 18), (15, 11, 19, 23), (13, 14, 22, 21), (8, 10, 18, 16), (28, 29, 30, 31, 27, 25, 24, 26), (36, 33, 29, 28), (37, 34, 25, 27), (38, 36, 28, 26), (32, 37, 27, 31), (33, 35, 30, 29), (39, 38, 26, 24), (34, 39, 24, 25), (22, 35, 33, 21), (19, 37, 32, 23), (20, 36, 38, 18), (17, 34, 37, 19), (21, 33, 36, 20), (23, 32, 35, 22), (9, 8, 16, 17), (18, 38, 39, 16), (16, 39, 34, 17)])
_uv = me_circle_018.uv_layers.new(name='UVMap')
_uv.uv.foreach_set('vector', [0.0, 0.0, 0.0, 0.0, 0.0, 0.0, 0.0, 0.0, 0.0, 0.0, 0.0, 0.0, 0.0, 0.0, 0.0, 0.0, 0.0, 0.0, 0.0, 0.0, 0.0, 0.0, 0.0, 0.0, 0.0, 0.0, 0.0, 0.0, 0.0, 0.0, 0.0, 0.0, 0.0, 0.0, 0.0, 0.0, 0.0, 0.0, 0.0, 0.0, 0.0, 0.0, 0.0, 0.0, 0.0, 0.0, 0.0, 0.0, 0.0, 0.0, 0.0, 0.0, 0.0, 0.0, 0.0, 0.0, 0.0, 0.0, 0.0, 0.0, 0.0, 0.0, 0.0, 0.0, 0.0, 0.0, 0.0, 0.0, 0.0, 0.0, 0.0, 0.0, 0.0, 0.0, 0.0, 0.0, 0.0, 0.0, 0.0, 0.0, 0.0, 0.0, 0.0, 0.0, 0.0, 0.0, 0.0, 0.0, 0.0, 0.0, 0.0, 0.0, 0.0, 0.0, 0.0, 0.0, 0.0, 0.0, 0.0, 0.0, 0.0, 0.0, 0.0, 0.0, 0.0, 0.0, 0.0, 0.0, 0.0, 0.0, 0.0, 0.0, 0.0, 0.0, 0.0, 0.0, 0.0, 0.0, 0.0, 0.0, 0.0, 0.0, 0.0, 0.0, 0.0, 0.0, 0.0, 0.0, 0.0, 0.0, 0.0, 0.0, 0.0, 0.0, 0.0, 0.0, 0.0, 0.0, 0.0, 0.0, 0.0, 0.0, 0.0, 0.0, 0.0, 0.0, 0.0, 0.0, 0.0, 0.0, 0.0, 0.0, 0.0, 0.0, 0.0, 0.0, 0.0, 0.0, 0.0, 0.0, 0.0, 0.0, 0.0, 0.0, 0.0, 0.0, 0.0, 0.0, 0.0, 0.0, 0.0, 0.0, 0.0, 0.0, 0.0, 0.0, 0.0, 0.0, 0.0, 0.0, 0.0, 0.0, 0.0, 0.0, 0.0, 0.0, 0.0, 0.0, 0.0, 0.0, 0.0, 0.0, 0.0, 0.0, 0.0, 0.0, 0.0, 0.0, 0.0, 0.0, 0.0, 0.0, 0.0, 0.0, 0.0, 0.0, 0.0, 0.0, 0.0, 0.0, 0.0, 0.0, 0.0, 0.0, 0.0, 0.0, 0.0, 0.0, 0.0, 0.0, 0.0, 0.0, 0.0, 0.0, 0.0, 0.0, 0.0, 0.0, 0.0, 0.0, 0.0, 0.0, 0.0, 0.0, 0.0, 0.0, 0.0, 0.0, 0.0, 0.0, 0.0, 0.0, 0.0, 0.0, 0.0, 0.0, 0.0, 0.0, 0.0, 0.0, 0.0, 0.0, 0.0, 0.0, 0.0, 0.0, 0.0, 0.0, 0.0, 0.0, 0.0, 0.0, 0.0, 0.0, 0.0, 0.0, 0.0, 0.0, 0.0, 0.0, 0.0, 0.0, 0.0, 0.0, 0.0, 0.0, 0.0, 0.0, 0.0, 0.0, 0.0, 0.0, 0.0, 0.0, 0.0, 0.0, 0.0, 0.0])
me_circle_018.use_remesh_fix_poles = True
me_circle_018.use_remesh_preserve_attributes = False
me_circle_018.use_mirror_x = True
me_circle_018.update()
me_circle_006 = bpy.data.meshes.new('Circle.006')
me_circle_006.from_pydata([(4.557, 0.1152, -5.964), (4.545, 0.3222, -3.667), (4.485, 0.4239, -3.559), (4.387, 0.395, -3.682), (4.444, 0.1195, -5.853), (4.622, 0.03802, -5.837), (5.551, 0.7743, -6.635), (5.624, 0.7743, -5.506), (5.528, 0.7743, -4.852), (5.26, 0.7743, -5.538), (5.473, 2.496, -6.062), (5.515, 2.495, -6.222), (5.429, 2.486, -6.218), (5.331, 2.447, -7.06), (5.61, 2.479, -7.062), (4.436, 0.4095, -3.62), (4.482, 0.145, -5.93), (5.381, 0.7743, -6.574)], [], [(2, 0, 5, 1), (15, 16, 0, 2), (0, 6, 7, 5), (3, 9, 4), (5, 7, 1), (16, 4, 9, 17), (8, 7, 11, 10), (9, 12, 13), (10, 11, 14, 13, 12), (7, 6, 14), (7, 14, 11), (2, 8, 9, 3, 15), (17, 9, 13), (1, 7, 8, 2), (6, 17, 13, 14), (0, 16, 17, 6), (3, 4, 16, 15), (9, 8, 10, 12)])
_uv = me_circle_006.uv_layers.new(name='UVMap')
_uv.uv.foreach_set('vector', [0.0, 0.0, 0.0, 0.0, 0.0, 0.0, 0.0, 0.0, 0.0, 0.0, 0.0, 0.0, 0.0, 0.0, 0.0, 0.0, 0.0, 0.0, 0.0, 0.0, 0.0, 0.0, 0.0, 0.0, 0.0, 0.0, 0.0, 0.0, 0.0, 0.0, 0.0, 0.0, 0.0, 0.0, 0.0, 0.0, 0.0, 0.0, 0.0, 0.0, 0.0, 0.0, 0.0, 0.0, 0.0, 0.0, 0.0, 0.0, 0.0, 0.0, 0.0, 0.0, 0.0, 0.0, 0.0, 0.0, 0.0, 0.0, 0.0, 0.0, 0.0, 0.0, 0.0, 0.0, 0.0, 0.0, 0.0, 0.0, 0.0, 0.0, 0.0, 0.0, 0.0, 0.0, 0.0, 0.0, 0.0, 0.0, 0.0, 0.0, 0.0, 0.0, 0.0, 0.0, 0.0, 0.0, 0.0, 0.0, 0.0, 0.0, 0.0, 0.0, 0.0, 0.0, 0.0, 0.0, 0.0, 0.0, 0.0, 0.0, 0.0, 0.0, 0.0, 0.0, 0.0, 0.0, 0.0, 0.0, 0.0, 0.0, 0.0, 0.0, 0.0, 0.0, 0.0, 0.0, 0.0, 0.0, 0.0, 0.0, 0.0, 0.0, 0.0, 0.0, 0.0, 0.0, 0.0, 0.0, 0.0, 0.0, 0.0, 0.0, 0.0, 0.0, 0.0, 0.0])
me_circle_006.use_remesh_fix_poles = True
me_circle_006.use_remesh_preserve_attributes = False
me_circle_006.update()
me_circle = bpy.data.meshes.new('Circle')
me_circle.from_pydata([(3.954, 3.778, 0.0), (4.002, 3.805, 0.156), (4.117, 3.87, 0.2166), (4.232, 3.935, 0.156), (4.28, 3.962, 0.0), (4.018, 3.283, 0.0), (4.054, 3.296, 0.113), (4.142, 3.328, 0.1558), (4.23, 3.36, 0.113), (4.266, 3.373, 0.0), (4.061, 2.559, 0.0), (4.088, 2.667, 0.1188), (4.12, 2.816, 0.1203), (4.139, 2.918, 0.0), (3.749, 4.264, 0.0), (3.83, 4.29, 0.266), (4.025, 4.352, 0.3723), (4.219, 4.414, 0.266), (4.3, 4.44, 0.0), (3.983, 4.091, 0.0), (4.025, 4.105, 0.1435), (4.127, 4.137, 0.1989), (4.228, 4.17, 0.1435), (4.27, 4.183, 0.0), (4.002, 3.805, -0.156), (4.117, 3.87, -0.2166), (4.232, 3.935, -0.156), (4.054, 3.296, -0.113), (4.142, 3.328, -0.1558), (4.23, 3.36, -0.113), (4.088, 2.667, -0.1188), (4.12, 2.816, -0.1203), (3.83, 4.29, -0.266), (4.025, 4.352, -0.3723), (4.219, 4.414, -0.266), (4.025, 4.105, -0.1435), (4.127, 4.137, -0.1989), (4.228, 4.17, -0.1435)], [], [(2, 3, 8, 7), (0, 1, 6, 5), (3, 4, 9, 8), (1, 2, 7, 6), (8, 9, 13, 12), (6, 7, 11, 10), (7, 8, 12, 11), (17, 16, 21, 22), (3, 2, 16, 17), (1, 0, 14, 15), (4, 3, 17, 18), (2, 1, 15, 16), (15, 14, 19, 20), (18, 17, 22, 23), (16, 15, 20, 21), (25, 28, 29, 26), (0, 5, 27, 24), (26, 29, 9, 4), (24, 27, 28, 25), (29, 31, 13, 9), (27, 10, 30, 28), (28, 30, 31, 29), (34, 37, 36, 33), (26, 34, 33, 25), (24, 32, 14, 0), (4, 18, 34, 26), (25, 33, 32, 24), (32, 35, 19, 14), (18, 23, 37, 34), (33, 36, 35, 32), (5, 6, 10), (5, 10, 27), (19, 35, 36, 37, 23, 22, 21, 20)])
_uv = me_circle.uv_layers.new(name='UVMap')
_uv.uv.foreach_set('vector', [0.0, 0.0, 0.0, 0.0, 0.0, 0.0, 0.0, 0.0, 0.0, 0.0, 0.0, 0.0, 0.0, 0.0, 0.0, 0.0, 0.0, 0.0, 0.0, 0.0, 0.0, 0.0, 0.0, 0.0, 0.0, 0.0, 0.0, 0.0, 0.0, 0.0, 0.0, 0.0, 0.0, 0.0, 0.0, 0.0, 0.0, 0.0, 0.0, 0.0, 0.0, 0.0, 0.0, 0.0, 0.0, 0.0, 0.0, 0.0, 0.0, 0.0, 0.0, 0.0, 0.0, 0.0, 0.0, 0.0, 0.0, 0.0, 0.0, 0.0, 0.0, 0.0, 0.0, 0.0, 0.0, 0.0, 0.0, 0.0, 0.0, 0.0, 0.0, 0.0, 0.0, 0.0, 0.0, 0.0, 0.0, 0.0, 0.0, 0.0, 0.0, 0.0, 0.0, 0.0, 0.0, 0.0, 0.0, 0.0, 0.0, 0.0, 0.0, 0.0, 0.0, 0.0, 0.0, 0.0, 0.0, 0.0, 0.0, 0.0, 0.0, 0.0, 0.0, 0.0, 0.0, 0.0, 0.0, 0.0, 0.0, 0.0, 0.0, 0.0, 0.0, 0.0, 0.0, 0.0, 0.0, 0.0, 0.0, 0.0, 0.0, 0.0, 0.0, 0.0, 0.0, 0.0, 0.0, 0.0, 0.0, 0.0, 0.0, 0.0, 0.0, 0.0, 0.0, 0.0, 0.0, 0.0, 0.0, 0.0, 0.0, 0.0, 0.0, 0.0, 0.0, 0.0, 0.0, 0.0, 0.0, 0.0, 0.0, 0.0, 0.0, 0.0, 0.0, 0.0, 0.0, 0.0, 0.0, 0.0, 0.0, 0.0, 0.0, 0.0, 0.0, 0.0, 0.0, 0.0, 0.0, 0.0, 0.0, 0.0, 0.0, 0.0, 0.0, 0.0, 0.0, 0.0, 0.0, 0.0, 0.0, 0.0, 0.0, 0.0, 0.0, 0.0, 0.0, 0.0, 0.0, 0.0, 0.0, 0.0, 0.0, 0.0, 0.0, 0.0, 0.0, 0.0, 0.0, 0.0, 0.0, 0.0, 0.0, 0.0, 0.0, 0.0, 0.0, 0.0, 0.0, 0.0, 0.0, 0.0, 0.0, 0.0, 0.0, 0.0, 0.0, 0.0, 0.0, 0.0, 0.0, 0.0, 0.0, 0.0, 0.0, 0.0, 0.0, 0.0, 0.0, 0.0, 0.0, 0.0, 0.0, 0.0, 0.0, 0.0, 0.0, 0.0, 0.0, 0.0, 0.0, 0.0, 0.0, 0.0, 0.0, 0.0, 0.0, 0.0, 0.0, 0.0, 0.0, 0.0, 0.0, 0.0, 0.0, 0.0, 0.0, 0.0, 0.0, 0.0, 0.0, 0.0, 0.0, 0.0, 0.0, 0.0, 0.0, 0.0])
me_circle.use_remesh_fix_poles = True
me_circle.use_remesh_preserve_attributes = False
me_circle.update()
me_plane_001 = bpy.data.meshes.new('Plane.001')
me_plane_001.from_pydata([], [], [])
_uv = me_plane_001.uv_layers.new(name='UVMap')
_uv.uv.foreach_set('vector', [])
me_plane_001.use_remesh_fix_poles = True
me_plane_001.use_remesh_preserve_attributes = False
me_plane_001.update()
me_circle_019 = bpy.data.meshes.new('Circle.019')
me_circle_019.from_pydata([(-0.1881, 1.9, -0.1849), (0.1881, 1.9, -0.1849), (0.07885, 1.9, -0.1689), (-0.1997, 1.9, 0.4183), (1.034e-07, 1.9, 1.317), (0.1997, 1.9, 0.4183), (0.1671, 1.9, -0.5913), (4.843e-08, 1.9, -0.9093), (-0.1671, 1.9, -0.5913), (-0.2226, 1.327, -0.1927), (0.2226, 1.327, -0.1927), (7.038e-08, 1.327, -0.1927), (-0.2363, 1.327, 0.4466), (1.218e-07, 1.257, 1.399), (0.2363, 1.327, 0.4466), (0.1977, 1.327, -0.6234), (5.704e-08, 1.327, -0.9604), (-0.1977, 1.327, -0.6234)], [], [(2, 1, 5, 4), (0, 2, 4, 3), (0, 8, 7, 2), (2, 7, 6, 1), (11, 13, 14, 10), (9, 12, 13, 11), (9, 11, 16, 17), (11, 10, 15, 16), (6, 7, 16, 15), (4, 5, 14, 13), (8, 0, 9, 17), (5, 1, 10, 14), (7, 8, 17, 16), (1, 6, 15, 10), (3, 4, 13, 12), (0, 3, 12, 9)])
_uv = me_circle_019.uv_layers.new(name='UVMap')
_uv.uv.foreach_set('vector', [0.0, 0.0, 0.0, 0.0, 0.0, 0.0, 0.0, 0.0, 0.0, 0.0, 0.0, 0.0, 0.0, 0.0, 0.0, 0.0, 0.0, 0.0, 0.0, 0.0, 0.0, 0.0, 0.0, 0.0, 0.0, 0.0, 0.0, 0.0, 0.0, 0.0, 0.0, 0.0, 0.0, 0.0, 0.0, 0.0, 0.0, 0.0, 0.0, 0.0, 0.0, 0.0, 0.0, 0.0, 0.0, 0.0, 0.0, 0.0, 0.0, 0.0, 0.0, 0.0, 0.0, 0.0, 0.0, 0.0, 0.0, 0.0, 0.0, 0.0, 0.0, 0.0, 0.0, 0.0, 0.0, 0.0, 0.0, 0.0, 0.0, 0.0, 0.0, 0.0, 0.0, 0.0, 0.0, 0.0, 0.0, 0.0, 0.0, 0.0, 0.0, 0.0, 0.0, 0.0, 0.0, 0.0, 0.0, 0.0, 0.0, 0.0, 0.0, 0.0, 0.0, 0.0, 0.0, 0.0, 0.0, 0.0, 0.0, 0.0, 0.0, 0.0, 0.0, 0.0, 0.0, 0.0, 0.0, 0.0, 0.0, 0.0, 0.0, 0.0, 0.0, 0.0, 0.0, 0.0, 0.0, 0.0, 0.0, 0.0, 0.0, 0.0, 0.0, 0.0, 0.0, 0.0, 0.0, 0.0])
me_circle_019.use_remesh_fix_poles = True
me_circle_019.use_remesh_preserve_attributes = False
me_circle_019.update()
me_circle_022 = bpy.data.meshes.new('Circle.022')
me_circle_022.from_pydata([(-0.1381, 1.598, 0.1885), (-0.9035, 1.281, 0.1885), (-1.221, 0.5153, 0.1885), (-0.9035, -0.2501, 0.1885), (-0.1381, -0.5672, 0.1885), (0.6273, -0.2501, 0.1885), (0.9443, 0.5153, 0.1885), (0.6273, 1.281, 0.1885), (-0.9035, 1.281, 0.1885), (-0.1381, 1.598, 0.1885), (-1.221, 0.5153, 0.1885), (-0.9035, -0.2501, 0.1885), (-0.1381, -0.5672, 0.1885), (0.6273, -0.2501, 0.1885), (0.9443, 0.5153, 0.1885), (0.6273, 1.281, 0.1885), (-0.9035, 1.281, -6.857), (-0.1381, 1.598, -6.857), (-1.221, 0.5153, -6.857), (-0.9035, -0.2501, -6.857), (-0.1381, -0.5672, -6.857), (0.6273, -0.2501, -6.857), (0.9443, 0.5153, -6.857), (0.6273, 1.281, -6.857)], [], [(1, 0, 7, 6, 5, 4, 3, 2), (14, 15, 23, 22), (5, 6, 14, 13), (3, 4, 12, 11), (1, 2, 10, 8), (6, 7, 15, 14), (4, 5, 13, 12), (2, 3, 11, 10), (0, 1, 8, 9), (7, 0, 9, 15), (16, 18, 19, 20, 21, 22, 23, 17), (12, 13, 21, 20), (10, 11, 19, 18), (9, 8, 16, 17), (15, 9, 17, 23), (13, 14, 22, 21), (11, 12, 20, 19), (8, 10, 18, 16)])
_uv = me_circle_022.uv_layers.new(name='UVMap')
_uv.uv.foreach_set('vector', [0.0, 0.0, 0.0, 0.0, 0.0, 0.0, 0.0, 0.0, 0.0, 0.0, 0.0, 0.0, 0.0, 0.0, 0.0, 0.0, 0.0, 0.0, 0.0, 0.0, 0.0, 0.0, 0.0, 0.0, 0.0, 0.0, 0.0, 0.0, 0.0, 0.0, 0.0, 0.0, 0.0, 0.0, 0.0, 0.0, 0.0, 0.0, 0.0, 0.0, 0.0, 0.0, 0.0, 0.0, 0.0, 0.0, 0.0, 0.0, 0.0, 0.0, 0.0, 0.0, 0.0, 0.0, 0.0, 0.0, 0.0, 0.0, 0.0, 0.0, 0.0, 0.0, 0.0, 0.0, 0.0, 0.0, 0.0, 0.0, 0.0, 0.0, 0.0, 0.0, 0.0, 0.0, 0.0, 0.0, 0.0, 0.0, 0.0, 0.0, 0.0, 0.0, 0.0, 0.0, 0.0, 0.0, 0.0, 0.0, 0.0, 0.0, 0.0, 0.0, 0.0, 0.0, 0.0, 0.0, 0.0, 0.0, 0.0, 0.0, 0.0, 0.0, 0.0, 0.0, 0.0, 0.0, 0.0, 0.0, 0.0, 0.0, 0.0, 0.0, 0.0, 0.0, 0.0, 0.0, 0.0, 0.0, 0.0, 0.0, 0.0, 0.0, 0.0, 0.0, 0.0, 0.0, 0.0, 0.0, 0.0, 0.0, 0.0, 0.0, 0.0, 0.0, 0.0, 0.0, 0.0, 0.0, 0.0, 0.0, 0.0, 0.0, 0.0, 0.0, 0.0, 0.0, 0.0, 0.0, 0.0, 0.0, 0.0, 0.0, 0.0, 0.0, 0.0, 0.0, 0.0, 0.0, 0.0, 0.0])
me_circle_022.use_remesh_fix_poles = True
me_circle_022.use_remesh_preserve_attributes = False
me_circle_022.update()
me_plane = bpy.data.meshes.new('Plane')
me_plane.from_pydata([], [], [])
_uv = me_plane.uv_layers.new(name='UVMap')
_uv.uv.foreach_set('vector', [])
me_plane.use_remesh_fix_poles = True
me_plane.use_remesh_preserve_attributes = False
me_plane.update()
me_circle_002 = bpy.data.meshes.new('Circle.002')
me_circle_002.from_pydata([(-0.7071, 0.9434, 1.192e-07), (-1.0, 0.0, 1.192e-07), (-0.7071, -0.9434, 1.192e-07), (0.7071, -0.9434, 1.192e-07), (1.0, 0.0, 1.192e-07), (0.7071, 0.9434, 1.192e-07), (-0.6365, 0.8492, 0.806), (-0.7896, 0.0, 0.806), (-0.6365, -0.8492, 0.806), (0.6365, -0.8492, 0.806), (0.7896, 0.0, 0.806), (0.6365, 0.8492, 0.806), (-0.5373, 0.7169, 1.399), (-0.6399, 0.0, 1.399), (-0.5373, -0.7169, 1.399), (0.5373, -0.7169, 1.399), (0.6399, 0.0, 1.399), (0.5373, 0.7169, 1.399), (-0.4229, 0.5642, 1.807), (-0.5036, 0.0, 1.807), (-0.4229, -0.5642, 1.807), (0.4229, -0.5642, 1.807), (0.5036, 0.0, 1.807), (0.4229, 0.5642, 1.807), (-0.2875, 0.3835, 2.057), (-0.3366, 0.0, 2.057), (-0.2875, -0.3835, 2.057), (0.2875, -0.3835, 2.057), (0.3366, 0.0, 2.057), (0.2875, 0.3835, 2.057), (-0.1843, 0.1017, 2.191), (-0.2086, 0.0, 2.191), (-0.1843, -0.1017, 2.191), (0.1741, -0.1017, 2.191), (0.1984, 0.0, 2.191), (0.1741, 0.1017, 2.191)], [], [(0, 5, 4, 3, 2, 1), (14, 15, 21, 20), (11, 6, 12, 17), (3, 4, 10, 9), (8, 9, 15, 14), (0, 1, 7, 6), (4, 5, 11, 10), (1, 2, 8, 7), (23, 18, 24, 29), (6, 7, 13, 12), (10, 11, 17, 16), (7, 8, 14, 13), (12, 18, 23, 17), (9, 10, 16, 15), (26, 27, 33, 32), (15, 16, 22, 21), (20, 21, 27, 26), (12, 13, 19, 18), (16, 17, 23, 22), (13, 14, 20, 19), (25, 26, 32, 31), (19, 20, 26, 25), (29, 24, 30, 35), (21, 22, 28, 27), (18, 19, 25, 24), (22, 23, 29, 28), (30, 31, 32, 33, 34, 35), (2, 3, 9, 8), (27, 28, 34, 33), (24, 25, 31, 30), (28, 29, 35, 34), (5, 0, 6, 11)])
_uv = me_circle_002.uv_layers.new(name='UVMap')
_uv.uv.foreach_set('vector', [0.0, 0.0, 0.0, 0.0, 0.0, 0.0, 0.0, 0.0, 0.0, 0.0, 0.0, 0.0, 0.0, 0.0, 0.0, 0.0, 0.0, 0.0, 0.0, 0.0, 0.0, 0.0, 0.0, 0.0, 0.0, 0.0, 0.0, 0.0, 0.0, 0.0, 0.0, 0.0, 0.0, 0.0, 0.0, 0.0, 0.0, 0.0, 0.0, 0.0, 0.0, 0.0, 0.0, 0.0, 0.0, 0.0, 0.0, 0.0, 0.0, 0.0, 0.0, 0.0, 0.0, 0.0, 0.0, 0.0, 0.0, 0.0, 0.0, 0.0, 0.0, 0.0, 0.0, 0.0, 0.0, 0.0, 0.0, 0.0, 0.0, 0.0, 0.0, 0.0, 0.0, 0.0, 0.0, 0.0, 0.0, 0.0, 0.0, 0.0, 0.0, 0.0, 0.0, 0.0, 0.0, 0.0, 0.0, 0.0, 0.0, 0.0, 0.0, 0.0, 0.0, 0.0, 0.0, 0.0, 0.0, 0.0, 0.0, 0.0, 0.0, 0.0, 0.0, 0.0, 0.0, 0.0, 0.0, 0.0, 0.0, 0.0, 0.0, 0.0, 0.0, 0.0, 0.0, 0.0, 0.0, 0.0, 0.0, 0.0, 0.0, 0.0, 0.0, 0.0, 0.0, 0.0, 0.0, 0.0, 0.0, 0.0, 0.0, 0.0, 0.0, 0.0, 0.0, 0.0, 0.0, 0.0, 0.0, 0.0, 0.0, 0.0, 0.0, 0.0, 0.0, 0.0, 0.0, 0.0, 0.0, 0.0, 0.0, 0.0, 0.0, 0.0, 0.0, 0.0, 0.0, 0.0, 0.0, 0.0, 0.0, 0.0, 0.0, 0.0, 0.0, 0.0, 0.0, 0.0, 0.0, 0.0, 0.0, 0.0, 0.0, 0.0, 0.0, 0.0, 0.0, 0.0, 0.0, 0.0, 0.0, 0.0, 0.0, 0.0, 0.0, 0.0, 0.0, 0.0, 0.0, 0.0, 0.0, 0.0, 0.0, 0.0, 0.0, 0.0, 0.0, 0.0, 0.0, 0.0, 0.0, 0.0, 0.0, 0.0, 0.0, 0.0, 0.0, 0.0, 0.0, 0.0, 0.0, 0.0, 0.0, 0.0, 0.0, 0.0, 0.0, 0.0, 0.0, 0.0, 0.0, 0.0, 0.0, 0.0, 0.0, 0.0, 0.0, 0.0, 0.0, 0.0, 0.0, 0.0, 0.0, 0.0, 0.0, 0.0, 0.0, 0.0, 0.0, 0.0, 0.0, 0.0, 0.0, 0.0, 0.0, 0.0, 0.0, 0.0, 0.0, 0.0, 0.0, 0.0, 0.0, 0.0, 0.0, 0.0, 0.0, 0.0, 0.0, 0.0, 0.0, 0.0, 0.0, 0.0])
me_circle_002.use_remesh_fix_poles = True
me_circle_002.use_remesh_preserve_attributes = False
me_circle_002.use_mirror_y = True
me_circle_002.update()
me_circle_008 = bpy.data.meshes.new('Circle.008')
me_circle_008.from_pydata([(4.593, 6.155e-08, -3.526), (4.593, 0.06581, -3.844), (4.593, -0.06581, -3.844), (4.593, 0.09735, -4.789), (4.593, -0.09735, -4.789), (4.593, 0.08087, -5.547), (4.593, -4.74e-08, -6.029), (4.593, -0.08087, -5.547), (4.593, -0.1033, -4.197), (4.593, 0.1033, -4.197), (-0.009515, 5.025e-08, -3.899), (-0.009515, 0.07694, -4.193), (-0.009515, -0.07694, -4.193), (-0.009515, 0.07105, -4.808), (-0.009515, 1.092e-08, -4.808), (-0.009515, -0.07105, -4.808), (-0.009515, 0.05902, -5.39), (-0.009515, -3.074e-08, -5.76), (-0.009515, -0.05902, -5.39), (-0.009515, -0.0754, -4.354), (-0.009515, 0.0754, -4.354)], [], [(10, 11, 20, 13, 14), (12, 10, 14, 15, 19), (15, 14, 17, 18), (14, 13, 16, 17), (8, 2, 12, 19), (2, 0, 10, 12), (7, 4, 15, 18), (1, 9, 20, 11), (5, 6, 17, 16), (4, 8, 19, 15), (3, 5, 16, 13), (6, 7, 18, 17), (9, 3, 13, 20), (0, 1, 11, 10)])
_uv = me_circle_008.uv_layers.new(name='UVMap')
_uv.uv.foreach_set('vector', [0.0, 0.0, 0.0, 0.0, 0.0, 0.0, 0.0, 0.0, 0.0, 0.0, 0.0, 0.0, 0.0, 0.0, 0.0, 0.0, 0.0, 0.0, 0.0, 0.0, 0.0, 0.0, 0.0, 0.0, 0.0, 0.0, 0.0, 0.0, 0.0, 0.0, 0.0, 0.0, 0.0, 0.0, 0.0, 0.0, 0.0, 0.0, 0.0, 0.0, 0.0, 0.0, 0.0, 0.0, 0.0, 0.0, 0.0, 0.0, 0.0, 0.0, 0.0, 0.0, 0.0, 0.0, 0.0, 0.0, 0.0, 0.0, 0.0, 0.0, 0.0, 0.0, 0.0, 0.0, 0.0, 0.0, 0.0, 0.0, 0.0, 0.0, 0.0, 0.0, 0.0, 0.0, 0.0, 0.0, 0.0, 0.0, 0.0, 0.0, 0.0, 0.0, 0.0, 0.0, 0.0, 0.0, 0.0, 0.0, 0.0, 0.0, 0.0, 0.0, 0.0, 0.0, 0.0, 0.0, 0.0, 0.0, 0.0, 0.0, 0.0, 0.0, 0.0, 0.0, 0.0, 0.0, 0.0, 0.0, 0.0, 0.0, 0.0, 0.0, 0.0, 0.0, 0.0, 0.0])
me_circle_008.use_remesh_fix_poles = True
me_circle_008.use_remesh_preserve_attributes = False
me_circle_008.update()
me_circle_003 = bpy.data.meshes.new('Circle.003')
me_circle_003.from_pydata([(-1.271, -2.236e-07, 1.75), (-1.179, -2.236e-07, 1.546), (-1.421, -2.236e-07, 1.834), (-1.179, -4.62e-07, -0.7309), (-1.547, -2.236e-07, 1.599), (-1.535, -2.236e-07, 0.9036), (-1.445, -2.236e-07, -0.001357), (-1.235, -4.62e-07, -1.04), (-1.271, -2.236e-07, 1.75), (-1.179, -2.236e-07, 1.546), (-1.421, -2.236e-07, 1.834), (-1.179, -4.62e-07, -0.7309), (-1.547, -2.236e-07, 1.599), (-1.535, -2.236e-07, 0.9036), (-1.445, -2.236e-07, -0.001357), (-1.235, -4.62e-07, -1.04), (-1.377, -3.998, -0.07748), (-1.313, -3.998, -0.2202), (-1.482, -3.998, -0.01876), (-1.313, -3.998, -1.816), (-1.57, -3.998, -0.1832), (-1.562, -3.998, -0.6705), (-1.499, -3.998, -1.305), (-1.352, -3.998, -2.033), (-1.432, -6.61, -1.627), (-1.39, -6.61, -1.719), (-1.5, -6.61, -1.589), (-1.39, -6.61, -2.754), (-1.557, -6.61, -1.695), (-1.552, -6.61, -2.011), (-1.511, -6.61, -2.422), (-1.416, -6.61, -2.894)], [], [(4, 2, 0, 1, 3, 7, 6, 5), (14, 15, 23, 22), (5, 6, 14, 13), (0, 2, 10, 8), (1, 0, 8, 9), (6, 7, 15, 14), (4, 5, 13, 12), (3, 1, 9, 11), (2, 4, 12, 10), (7, 3, 11, 15), (22, 23, 31, 30), (12, 13, 21, 20), (11, 9, 17, 19), (10, 12, 20, 18), (15, 11, 19, 23), (13, 14, 22, 21), (8, 10, 18, 16), (9, 8, 16, 17), (28, 29, 30, 31, 27, 25, 24, 26), (20, 21, 29, 28), (19, 17, 25, 27), (18, 20, 28, 26), (23, 19, 27, 31), (21, 22, 30, 29), (16, 18, 26, 24), (17, 16, 24, 25)])
_uv = me_circle_003.uv_layers.new(name='UVMap')
_uv.uv.foreach_set('vector', [0.0, 0.0, 0.0, 0.0, 0.0, 0.0, 0.0, 0.0, 0.0, 0.0, 0.0, 0.0, 0.0, 0.0, 0.0, 0.0, 0.0, 0.0, 0.0, 0.0, 0.0, 0.0, 0.0, 0.0, 0.0, 0.0, 0.0, 0.0, 0.0, 0.0, 0.0, 0.0, 0.0, 0.0, 0.0, 0.0, 0.0, 0.0, 0.0, 0.0, 0.0, 0.0, 0.0, 0.0, 0.0, 0.0, 0.0, 0.0, 0.0, 0.0, 0.0, 0.0, 0.0, 0.0, 0.0, 0.0, 0.0, 0.0, 0.0, 0.0, 0.0, 0.0, 0.0, 0.0, 0.0, 0.0, 0.0, 0.0, 0.0, 0.0, 0.0, 0.0, 0.0, 0.0, 0.0, 0.0, 0.0, 0.0, 0.0, 0.0, 0.0, 0.0, 0.0, 0.0, 0.0, 0.0, 0.0, 0.0, 0.0, 0.0, 0.0, 0.0, 0.0, 0.0, 0.0, 0.0, 0.0, 0.0, 0.0, 0.0, 0.0, 0.0, 0.0, 0.0, 0.0, 0.0, 0.0, 0.0, 0.0, 0.0, 0.0, 0.0, 0.0, 0.0, 0.0, 0.0, 0.0, 0.0, 0.0, 0.0, 0.0, 0.0, 0.0, 0.0, 0.0, 0.0, 0.0, 0.0, 0.0, 0.0, 0.0, 0.0, 0.0, 0.0, 0.0, 0.0, 0.0, 0.0, 0.0, 0.0, 0.0, 0.0, 0.0, 0.0, 0.0, 0.0, 0.0, 0.0, 0.0, 0.0, 0.0, 0.0, 0.0, 0.0, 0.0, 0.0, 0.0, 0.0, 0.0, 0.0, 0.0, 0.0, 0.0, 0.0, 0.0, 0.0, 0.0, 0.0, 0.0, 0.0, 0.0, 0.0, 0.0, 0.0, 0.0, 0.0, 0.0, 0.0, 0.0, 0.0, 0.0, 0.0, 0.0, 0.0, 0.0, 0.0, 0.0, 0.0, 0.0, 0.0, 0.0, 0.0, 0.0, 0.0, 0.0, 0.0, 0.0, 0.0, 0.0, 0.0, 0.0, 0.0, 0.0, 0.0, 0.0, 0.0, 0.0, 0.0, 0.0, 0.0, 0.0, 0.0, 0.0, 0.0, 0.0, 0.0, 0.0, 0.0, 0.0, 0.0, 0.0, 0.0, 0.0, 0.0])
me_circle_003.use_remesh_fix_poles = True
me_circle_003.use_remesh_preserve_attributes = False
me_circle_003.use_mirror_x = True
me_circle_003.update()
me_circle_014 = bpy.data.meshes.new('Circle.014')
me_circle_014.from_pydata([(-1.181e-05, -20.48, 34.33), (-0.5984, -20.73, 34.33), (-0.8463, -21.33, 34.33), (-0.5984, -21.93, 34.33), (-1.181e-05, -22.18, 34.33), (0.5984, -21.93, 34.33), (0.8462, -21.33, 34.33), (0.5984, -20.73, 34.33), (-8.578e-06, -20.58, 36.91), (-1.005, -20.73, 36.91), (-1.189, -21.33, 36.91), (-1.005, -21.93, 36.91), (-8.578e-06, -22.08, 36.91), (1.005, -21.93, 36.91), (1.189, -21.33, 36.91), (1.005, -20.73, 36.91), (-1.89, -20.48, 33.24), (-2.189, -20.73, 32.72), (-2.313, -21.33, 32.51), (-2.189, -21.93, 32.72), (-1.89, -22.18, 33.24), (-1.59, -21.93, 33.76), (-1.466, -21.33, 33.97), (-1.59, -20.73, 33.76), (-4.123, -20.58, 34.53), (-4.625, -20.73, 33.66), (-4.717, -21.33, 33.5), (-4.625, -21.93, 33.66), (-4.123, -22.08, 34.53), (-3.62, -21.93, 35.4), (-3.528, -21.33, 35.56), (-3.62, -20.73, 35.4), (-1.89, -20.48, 31.06), (-1.59, -20.73, 30.54), (-1.466, -21.33, 30.33), (-1.59, -21.93, 30.54), (-1.89, -22.18, 31.06), (-2.189, -21.93, 31.58), (-2.313, -21.33, 31.79), (-2.189, -20.73, 31.58), (-4.123, -20.58, 29.77), (-3.62, -20.73, 28.9), (-3.528, -21.33, 28.74), (-3.62, -21.93, 28.9), (-4.123, -22.08, 29.77), (-4.625, -21.93, 30.64), (-4.717, -21.33, 30.8), (-4.625, -20.73, 30.64), (-1.503e-05, -20.48, 29.97), (0.5984, -20.73, 29.97), (0.8462, -21.33, 29.97), (0.5984, -21.93, 29.97), (-1.503e-05, -22.18, 29.97), (-0.5984, -21.93, 29.97), (-0.8463, -21.33, 29.97), (-0.5984, -20.73, 29.97), (-1.826e-05, -20.58, 27.39), (1.005, -20.73, 27.39), (1.189, -21.33, 27.39), (1.005, -21.93, 27.39), (-1.826e-05, -22.08, 27.39), (-1.005, -21.93, 27.39), (-1.189, -21.33, 27.39), (-1.005, -20.73, 27.39), (1.89, -20.48, 31.06), (2.189, -20.73, 31.58), (2.313, -21.33, 31.79), (2.189, -21.93, 31.58), (1.89, -22.18, 31.06), (1.59, -21.93, 30.54), (1.466, -21.33, 30.33), (1.59, -20.73, 30.54), (4.123, -20.58, 29.77), (4.625, -20.73, 30.64), (4.717, -21.33, 30.8), (4.625, -21.93, 30.64), (4.123, -22.08, 29.77), (3.62, -21.93, 28.9), (3.528, -21.33, 28.74), (3.62, -20.73, 28.9), (1.89, -20.48, 33.24), (1.59, -20.73, 33.76), (1.466, -21.33, 33.97), (1.59, -21.93, 33.76), (1.89, -22.18, 33.24), (2.189, -21.93, 32.72), (2.313, -21.33, 32.51), (2.189, -20.73, 32.72), (4.123, -20.58, 34.53), (3.62, -20.73, 35.4), (3.528, -21.33, 35.56), (3.62, -21.93, 35.4), (4.123, -22.08, 34.53), (4.625, -21.93, 33.66), (4.717, -21.33, 33.5), (4.625, -20.73, 33.66), (-1.181e-05, -20.48, 34.33), (-0.5984, -20.73, 34.33), (-0.8463, -21.33, 34.33), (-0.5984, -21.93, 34.33), (-1.181e-05, -22.18, 34.33), (0.5984, -21.93, 34.33), (0.8462, -21.33, 34.33), (0.5984, -20.73, 34.33), (-1.181e-05, -20.58, 36.91), (-1.005, -20.73, 36.91), (-1.189, -21.33, 36.91), (-1.005, -21.93, 36.91), (-1.181e-05, -22.08, 36.91), (1.005, -21.93, 36.91), (1.189, -21.33, 36.91), (1.005, -20.73, 36.91)], [], [(1, 0, 7, 6, 5, 4, 3, 2), (9, 10, 11, 12, 13, 14, 15, 8), (6, 7, 15, 14), (4, 5, 13, 12), (2, 3, 11, 10), (0, 1, 9, 8), (7, 0, 8, 15), (5, 6, 14, 13), (3, 4, 12, 11), (1, 2, 10, 9), (17, 16, 23, 22, 21, 20, 19, 18), (25, 26, 27, 28, 29, 30, 31, 24), (22, 23, 31, 30), (20, 21, 29, 28), (18, 19, 27, 26), (16, 17, 25, 24), (23, 16, 24, 31), (21, 22, 30, 29), (19, 20, 28, 27), (17, 18, 26, 25), (33, 32, 39, 38, 37, 36, 35, 34), (41, 42, 43, 44, 45, 46, 47, 40), (38, 39, 47, 46), (36, 37, 45, 44), (34, 35, 43, 42), (32, 33, 41, 40), (39, 32, 40, 47), (37, 38, 46, 45), (35, 36, 44, 43), (33, 34, 42, 41), (49, 48, 55, 54, 53, 52, 51, 50), (57, 58, 59, 60, 61, 62, 63, 56), (54, 55, 63, 62), (52, 53, 61, 60), (50, 51, 59, 58), (48, 49, 57, 56), (55, 48, 56, 63), (53, 54, 62, 61), (51, 52, 60, 59), (49, 50, 58, 57), (65, 64, 71, 70, 69, 68, 67, 66), (73, 74, 75, 76, 77, 78, 79, 72), (70, 71, 79, 78), (68, 69, 77, 76), (66, 67, 75, 74), (64, 65, 73, 72), (71, 64, 72, 79), (69, 70, 78, 77), (67, 68, 76, 75), (65, 66, 74, 73), (81, 80, 87, 86, 85, 84, 83, 82), (89, 90, 91, 92, 93, 94, 95, 88), (86, 87, 95, 94), (84, 85, 93, 92), (82, 83, 91, 90), (80, 81, 89, 88), (87, 80, 88, 95), (85, 86, 94, 93), (83, 84, 92, 91), (81, 82, 90, 89), (97, 96, 103, 102, 101, 100, 99, 98), (105, 106, 107, 108, 109, 110, 111, 104), (102, 103, 111, 110), (100, 101, 109, 108), (98, 99, 107, 106), (96, 97, 105, 104), (103, 96, 104, 111), (101, 102, 110, 109), (99, 100, 108, 107), (97, 98, 106, 105)])
_uv = me_circle_014.uv_layers.new(name='UVMap')
_uv.uv.foreach_set('vector', [0.0, 0.0, 0.0, 0.0, 0.0, 0.0, 0.0, 0.0, 0.0, 0.0, 0.0, 0.0, 0.0, 0.0, 0.0, 0.0, 0.0, 0.0, 0.0, 0.0, 0.0, 0.0, 0.0, 0.0, 0.0, 0.0, 0.0, 0.0, 0.0, 0.0, 0.0, 0.0, 0.0, 0.0, 0.0, 0.0, 0.0, 0.0, 0.0, 0.0, 0.0, 0.0, 0.0, 0.0, 0.0, 0.0, 0.0, 0.0, 0.0, 0.0, 0.0, 0.0, 0.0, 0.0, 0.0, 0.0, 0.0, 0.0, 0.0, 0.0, 0.0, 0.0, 0.0, 0.0, 0.0, 0.0, 0.0, 0.0, 0.0, 0.0, 0.0, 0.0, 0.0, 0.0, 0.0, 0.0, 0.0, 0.0, 0.0, 0.0, 0.0, 0.0, 0.0, 0.0, 0.0, 0.0, 0.0, 0.0, 0.0, 0.0, 0.0, 0.0, 0.0, 0.0, 0.0, 0.0, 0.0, 0.0, 0.0, 0.0, 0.0, 0.0, 0.0, 0.0, 0.0, 0.0, 0.0, 0.0, 0.0, 0.0, 0.0, 0.0, 0.0, 0.0, 0.0, 0.0, 0.0, 0.0, 0.0, 0.0, 0.0, 0.0, 0.0, 0.0, 0.0, 0.0, 0.0, 0.0, 0.0, 0.0, 0.0, 0.0, 0.0, 0.0, 0.0, 0.0, 0.0, 0.0, 0.0, 0.0, 0.0, 0.0, 0.0, 0.0, 0.0, 0.0, 0.0, 0.0, 0.0, 0.0, 0.0, 0.0, 0.0, 0.0, 0.0, 0.0, 0.0, 0.0, 0.0, 0.0, 0.0, 0.0, 0.0, 0.0, 0.0, 0.0, 0.0, 0.0, 0.0, 0.0, 0.0, 0.0, 0.0, 0.0, 0.0, 0.0, 0.0, 0.0, 0.0, 0.0, 0.0, 0.0, 0.0, 0.0, 0.0, 0.0, 0.0, 0.0, 0.0, 0.0, 0.0, 0.0, 0.0, 0.0, 0.0, 0.0, 0.0, 0.0, 0.0, 0.0, 0.0, 0.0, 0.0, 0.0, 0.0, 0.0, 0.0, 0.0, 0.0, 0.0, 0.0, 0.0, 0.0, 0.0, 0.0, 0.0, 0.0, 0.0, 0.0, 0.0, 0.0, 0.0, 0.0, 0.0, 0.0, 0.0, 0.0, 0.0, 0.0, 0.0, 0.0, 0.0, 0.0, 0.0, 0.0, 0.0, 0.0, 0.0, 0.0, 0.0, 0.0, 0.0, 0.0, 0.0, 0.0, 0.0, 0.0, 0.0, 0.0, 0.0, 0.0, 0.0, 0.0, 0.0, 0.0, 0.0, 0.0, 0.0, 0.0, 0.0, 0.0, 0.0, 0.0, 0.0, 0.0, 0.0, 0.0, 0.0, 0.0, 0.0, 0.0, 0.0, 0.0, 0.0, 0.0, 0.0, 0.0, 0.0, 0.0, 0.0, 0.0, 0.0, 0.0, 0.0, 0.0, 0.0, 0.0, 0.0, 0.0, 0.0, 0.0, 0.0, 0.0, 0.0, 0.0, 0.0, 0.0, 0.0, 0.0, 0.0, 0.0, 0.0, 0.0, 0.0, 0.0, 0.0, 0.0, 0.0, 0.0, 0.0, 0.0, 0.0, 0.0, 0.0, 0.0, 0.0, 0.0, 0.0, 0.0, 0.0, 0.0, 0.0, 0.0, 0.0, 0.0, 0.0, 0.0, 0.0, 0.0, 0.0, 0.0, 0.0, 0.0, 0.0, 0.0, 0.0, 0.0, 0.0, 0.0, 0.0, 0.0, 0.0, 0.0, 0.0, 0.0, 0.0, 0.0, 0.0, 0.0, 0.0, 0.0, 0.0, 0.0, 0.0, 0.0, 0.0, 0.0, 0.0, 0.0, 0.0, 0.0, 0.0, 0.0, 0.0, 0.0, 0.0, 0.0, 0.0, 0.0, 0.0, 0.0, 0.0, 0.0, 0.0, 0.0, 0.0, 0.0, 0.0, 0.0, 0.0, 0.0, 0.0, 0.0, 0.0, 0.0, 0.0, 0.0, 0.0, 0.0, 0.0, 0.0, 0.0, 0.0, 0.0, 0.0, 0.0, 0.0, 0.0, 0.0, 0.0, 0.0, 0.0, 0.0, 0.0, 0.0, 0.0, 0.0, 0.0, 0.0, 0.0, 0.0, 0.0, 0.0, 0.0, 0.0, 0.0, 0.0, 0.0, 0.0, 0.0, 0.0, 0.0, 0.0, 0.0, 0.0, 0.0, 0.0, 0.0, 0.0, 0.0, 0.0, 0.0, 0.0, 0.0, 0.0, 0.0, 0.0, 0.0, 0.0, 0.0, 0.0, 0.0, 0.0, 0.0, 0.0, 0.0, 0.0, 0.0, 0.0, 0.0, 0.0, 0.0, 0.0, 0.0, 0.0, 0.0, 0.0, 0.0, 0.0, 0.0, 0.0, 0.0, 0.0, 0.0, 0.0, 0.0, 0.0, 0.0, 0.0, 0.0, 0.0, 0.0, 0.0, 0.0, 0.0, 0.0, 0.0, 0.0, 0.0, 0.0, 0.0, 0.0, 0.0, 0.0, 0.0, 0.0, 0.0, 0.0, 0.0, 0.0, 0.0, 0.0, 0.0, 0.0, 0.0, 0.0, 0.0, 0.0, 0.0, 0.0, 0.0, 0.0, 0.0, 0.0, 0.0, 0.0, 0.0, 0.0, 0.0, 0.0, 0.0, 0.0, 0.0, 0.0, 0.0, 0.0, 0.0, 0.0, 0.0, 0.0, 0.0, 0.0, 0.0, 0.0, 0.0, 0.0, 0.0, 0.0, 0.0, 0.0, 0.0, 0.0, 0.0, 0.0, 0.0, 0.0, 0.0, 0.0, 0.0, 0.0, 0.0, 0.0, 0.0, 0.0, 0.0, 0.0, 0.0, 0.0, 0.0, 0.0, 0.0, 0.0, 0.0, 0.0, 0.0, 0.0, 0.0, 0.0, 0.0, 0.0, 0.0, 0.0, 0.0, 0.0, 0.0, 0.0, 0.0, 0.0, 0.0, 0.0, 0.0, 0.0, 0.0, 0.0, 0.0, 0.0, 0.0, 0.0, 0.0, 0.0, 0.0, 0.0, 0.0, 0.0, 0.0, 0.0, 0.0, 0.0, 0.0, 0.0, 0.0, 0.0, 0.0, 0.0, 0.0, 0.0, 0.0, 0.0, 0.0, 0.0, 0.0, 0.0, 0.0, 0.0, 0.0, 0.0, 0.0, 0.0, 0.0, 0.0, 0.0, 0.0, 0.0, 0.0, 0.0, 0.0, 0.0, 0.0, 0.0, 0.0, 0.0, 0.0, 0.0, 0.0, 0.0, 0.0, 0.0, 0.0, 0.0, 0.0, 0.0, 0.0, 0.0, 0.0, 0.0, 0.0, 0.0, 0.0, 0.0, 0.0, 0.0, 0.0, 0.0, 0.0, 0.0, 0.0, 0.0, 0.0, 0.0, 0.0, 0.0, 0.0, 0.0, 0.0, 0.0, 0.0, 0.0, 0.0, 0.0, 0.0, 0.0, 0.0, 0.0, 0.0, 0.0, 0.0, 0.0, 0.0, 0.0, 0.0, 0.0, 0.0])
me_circle_014.use_remesh_fix_poles = True
me_circle_014.use_remesh_preserve_attributes = False
me_circle_014.update()
me_circle_013 = bpy.data.meshes.new('Circle.013')
me_circle_013.from_pydata([(-1.917, 5.767, 2.454), (6.441e-07, 6.561, 2.454), (-2.711, 3.85, 2.454), (-1.917, 1.933, 2.454), (6.441e-07, 1.139, 2.454), (1.917, 1.933, 2.454), (2.711, 3.85, 2.454), (1.917, 5.767, 2.454)], [], [(0, 2, 3, 4, 5, 6, 7, 1)])
_uv = me_circle_013.uv_layers.new(name='UVMap')
_uv.uv.foreach_set('vector', [0.0, 0.0, 0.0, 0.0, 0.0, 0.0, 0.0, 0.0, 0.0, 0.0, 0.0, 0.0, 0.0, 0.0, 0.0, 0.0])
me_circle_013.materials.append(mat_material_001)
me_circle_013.use_remesh_fix_poles = True
me_circle_013.use_remesh_preserve_attributes = False
me_circle_013.update()

# ---- objects
ob_body = bpy.data.objects.new('body', me_circle_001)
ob_horz_engine_pistons = bpy.data.objects.new('horz engine pistons', me_circle_011)
ob_boom = bpy.data.objects.new('boom', me_circle_005)
ob_boom_001 = bpy.data.objects.new('boom.001', me_circle_017)
ob_horz_rotor_plane = bpy.data.objects.new('horz rotor plane', me_circle_012)
ob_vert_rotor_001 = bpy.data.objects.new('vert rotor.001', me_circle_015)
ob_stands = bpy.data.objects.new('stands', me_circle_007)
ob_wing_bent = bpy.data.objects.new('wing bent', me_circle_018)
ob_tailfin = bpy.data.objects.new('tailfin', me_circle_006)
ob_exhaust = bpy.data.objects.new('exhaust', me_circle)
ob_empty_tail = bpy.data.objects.new('empty tail', me_plane_001)
ob_vert_strut = bpy.data.objects.new('vert strut', me_circle_019)
ob_circle = bpy.data.objects.new('Circle', me_circle_022)
ob_camera = bpy.data.objects.new('Camera', cam_camera)
ob_empty = bpy.data.objects.new('empty', me_plane)
ob_circle_002 = bpy.data.objects.new('Circle.002', me_circle_002)
ob_light = bpy.data.objects.new('Light', light_light)
ob_tailfin_horz = bpy.data.objects.new('tailfin horz', me_circle_008)
ob_straight_wing = bpy.data.objects.new('straight wing', me_circle_003)
ob_vert_engine_piston = bpy.data.objects.new('vert engine piston', me_circle_014)
ob_vert_rotor = bpy.data.objects.new('vert rotor', me_circle_013)

# ---- transforms, parenting, visibility, modifiers, constraints
ob_body.location = (0.0, 0.0, 0.0)
ob_body.use_mesh_mirror_y = True
ob_horz_engine_pistons.location = (0.0, 1.576, 0.0)
ob_horz_engine_pistons.scale = (0.1197, 0.1197, 0.1197)
_m = ob_horz_engine_pistons.modifiers.new('Mirror', 'MIRROR')
ob_boom.location = (0.0, 1.576, 0.0)
ob_boom.rotation_euler = (1.571, 0.0, 0.0)
_m = ob_boom.modifiers.new('Mirror', 'MIRROR')
_m.use_axis = (True, True, False)
ob_boom_001.location = (0.0, 1.256, 0.0)
ob_boom_001.rotation_euler = (1.571, 0.0, 0.0)
_m = ob_boom_001.modifiers.new('Mirror', 'MIRROR')
_m.use_axis = (True, True, False)
ob_horz_rotor_plane.location = (0.0, 0.0, 0.0)
ob_horz_rotor_plane.rotation_euler = (1.571, 0.0, 0.0)
_m = ob_horz_rotor_plane.modifiers.new('Mirror', 'MIRROR')
_m.use_axis = (True, True, False)
ob_vert_rotor_001.location = (0.0, 0.6546, 0.0)
ob_vert_rotor_001.rotation_euler = (1.571, 0.0, 0.0)
_m = ob_vert_rotor_001.modifiers.new('Mirror', 'MIRROR')
_m.use_axis = (True, True, False)
ob_stands.parent = ob_tailfin
ob_stands.matrix_parent_inverse = Matrix(((1.0, 0.0, 0.0, -0.0), (0.0, -4.371e-08, 1.0, 0.0), (0.0, -1.0, -4.371e-08, 0.0), (-0.0, 0.0, -0.0, 1.0)))
ob_stands.location = (0.0, 0.0, 0.0)
ob_stands.rotation_euler = (1.571, 0.0, 0.0)
_m = ob_stands.modifiers.new('Mirror', 'MIRROR')
_m.use_axis = (True, True, False)
ob_wing_bent.location = (0.0, 0.0, 0.0)
ob_wing_bent.use_mesh_mirror_x = True
_m = ob_wing_bent.modifiers.new('Mirror', 'MIRROR')
_m.use_axis = (True, False, True)
ob_tailfin.location = (0.0, 1.576, 0.0)
ob_tailfin.rotation_euler = (1.571, 0.0, 0.0)
_m = ob_tailfin.modifiers.new('Mirror', 'MIRROR')
_m.use_axis = (True, True, False)
ob_exhaust.location = (0.0, 1.576, 0.0)
_m = ob_exhaust.modifiers.new('perng engine', 'MIRROR')
_m.mirror_object = ob_empty_tail
_m = ob_exhaust.modifiers.new('center', 'MIRROR')
ob_empty_tail.location = (4.601, 3.756, 1.937e-07)
ob_vert_strut.location = (0.0, 0.0, 0.0)
ob_vert_strut.rotation_euler = (1.571, 0.0, 0.0)
_m = ob_vert_strut.modifiers.new('Mirror', 'MIRROR')
_m.use_axis = (False, True, False)
ob_circle.location = (5.22, 7.626, 1.625)
ob_circle.rotation_euler = (0.0, 1.571, 0.0)
ob_circle.scale = (0.7613, 0.7613, 0.7613)
_m = ob_circle.modifiers.new('Mirror', 'MIRROR')
_m.use_axis = (True, False, True)
_m.use_clip = True
_m.mirror_object = ob_body
ob_camera.location = (7.359, -6.926, 4.958)
ob_camera.rotation_euler = (1.109, 0.0, 0.8149)
ob_camera.lock_rotations_4d = False
ob_camera.empty_display_type = 'ARROWS'
ob_camera.color = (0.0, 0.0, 0.0, 0.0)
ob_camera.display_type = 'WIRE'
ob_camera.lineart.crease_threshold = 0.0
ob_empty.location = (4.601, -3.663, 7.451e-08)
ob_circle_002.location = (0.0, 0.0, -0.3709)
ob_circle_002.rotation_euler = (1.571, 0.0, 0.0)
ob_circle_002.scale = (1.484, 1.484, 1.484)
ob_circle_002.use_mesh_mirror_y = True
ob_light.location = (0.267, -10.23, 5.97)
ob_light.rotation_euler = (0.6503, 0.05522, 1.866)
ob_light.lock_rotations_4d = False
ob_light.empty_display_type = 'ARROWS'
ob_light.color = (0.0, 0.0, 0.0, 0.0)
ob_light.lineart.crease_threshold = 0.0
ob_tailfin_horz.location = (0.0, 0.0, 0.0)
ob_tailfin_horz.rotation_euler = (1.571, 0.0, 0.0)
_m = ob_tailfin_horz.modifiers.new('Mirror', 'MIRROR')
_m.use_axis = (True, True, False)
ob_straight_wing.location = (0.0, 0.0, 0.0)
ob_straight_wing.rotation_euler = (1.571, 1.571, 0.0)
ob_straight_wing.scale = (1.484, 1.484, 1.484)
ob_straight_wing.use_mesh_mirror_x = True
_m = ob_straight_wing.modifiers.new('Mirror', 'MIRROR')
_m.use_axis = (True, True, False)
ob_vert_engine_piston.location = (0.0, 0.0, 0.0)
ob_vert_engine_piston.scale = (0.1197, 0.1197, 0.1197)
_m = ob_vert_engine_piston.modifiers.new('Mirror', 'MIRROR')
_m.use_axis = (False, False, True)
ob_vert_rotor.location = (0.0, -0.3465, 0.0)
ob_vert_rotor.rotation_euler = (1.571, -0.0, 0.0)
_m = ob_vert_rotor.modifiers.new('Mirror', 'MIRROR')
_m.use_axis = (True, True, False)

# ---- collection membership
col_quadcopter_gunship.objects.link(ob_body)
col_quadcopter_gunship.objects.link(ob_horz_engine_pistons)
col_quadcopter_gunship.objects.link(ob_boom)
col_quadcopter_gunship.objects.link(ob_boom_001)
col_quadcopter_gunship.objects.link(ob_horz_rotor_plane)
col_quadcopter_gunship.objects.link(ob_vert_rotor_001)
col_quadcopter_gunship.objects.link(ob_stands)
col_quadcopter_gunship.objects.link(ob_wing_bent)
col_quadcopter_gunship.objects.link(ob_tailfin)
col_quadcopter_gunship.objects.link(ob_exhaust)
col_quadcopter_gunship.objects.link(ob_empty_tail)
col_quadcopter_gunship.objects.link(ob_vert_strut)
col_quadcopter_gunship.objects.link(ob_circle)
col_ref.objects.link(ob_camera)
col_ref.objects.link(ob_empty)
col_ref.objects.link(ob_circle_002)
col_ref.objects.link(ob_light)
col_optional.objects.link(ob_tailfin_horz)
col_optional.objects.link(ob_straight_wing)
col_optional.objects.link(ob_vert_engine_piston)
col_optional.objects.link(ob_vert_rotor)

# ---- scene / render settings (as saved in the file)
scene.camera = ob_camera
scene.frame_start = 1; scene.frame_end = 250; scene.frame_set(1)
scene.render.engine = 'BLENDER_EEVEE_NEXT'
scene.cycles.sampling_pattern = 'TABULATED_SOBOL'
scene.cycles.use_light_tree = False
scene.view_settings.view_transform = 'Filmic'
bpy.context.view_layer.update()
